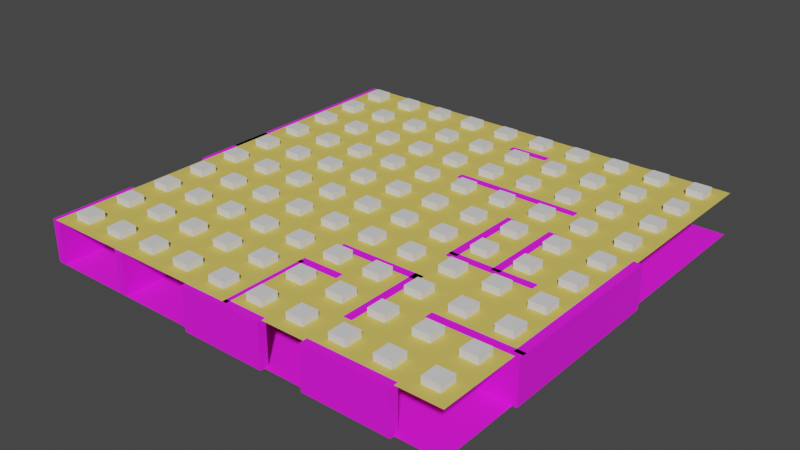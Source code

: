 # Source: Backrooms.blend  (saved by Blender 3.4.6; exported with 4.5.12 LTS)
import bpy
from mathutils import Matrix  # noqa: F401  (used for matrix-valued properties, if any)

bpy.ops.wm.read_factory_settings(use_empty=True)
scene = bpy.context.scene
scene.name = 'Scene'

# ---- collections
col_collection = bpy.data.collections.new('Collection'); scene.collection.children.link(col_collection)

# ---- images (referenced by path relative to the original .blend; pixels are not part of the script)
import os
ASSET_DIR = os.environ.get("B2B_ASSET_DIR", "")  # directory of the original .blend (textures are referenced by path, not embedded)
HERE = os.path.dirname(os.path.abspath(__file__))  # packed textures are extracted next to this script under _unpacked/

def load_image(name, relpath, width, height, colorspace="sRGB"):
    """Load a texture the original file referenced (path relative to the .blend, or extracted next to this script)."""
    p = next((c for c in (os.path.join(HERE, relpath), os.path.join(ASSET_DIR, relpath)) if relpath and os.path.exists(c)), "")
    if p:
        img = bpy.data.images.load(p, check_existing=True)
        img.name = name
    else:  # same state as the original file: an image datablock whose file is absent (Cycles renders it pink)
        img = bpy.data.images.new(name, width, height)
        img.source = "FILE"
        img.filepath = "//" + (relpath or name)
    img.colorspace_settings.name = colorspace
    return img
img_55119296_seamless_yellow_carpet_closeup_texture_background__png = load_image('55119296-seamless-yellow-carpet-closeup-texture-background-.png', '55119296-seamless-yellow-carpet-closeup-texture-background-.png', 1024, 1024, 'sRGB')
img_the_backrooms_wallpaper__seamless__by_dalay_lamma_df1ci3n_fullv = load_image('the_backrooms_wallpaper__seamless__by_dalay_lamma_df1ci3n-fullv', 'the_backrooms_wallpaper__seamless__by_dalay_lamma_df1ci3n-fullview.jpg', 1024, 1024, 'sRGB')

# ---- materials (node trees are filled in below, after node groups)
mat_material_003 = bpy.data.materials.new('Material.003')
mat_material_003.use_backface_culling = True
mat_material_003.use_transparent_shadow = False
mat_material_001 = bpy.data.materials.new('Material.001')
mat_material_001.use_transparent_shadow = False
mat_material_006 = bpy.data.materials.new('Material.006')
mat_material_006.use_transparent_shadow = False
mat_material_002 = bpy.data.materials.new('Material.002')
mat_material_002.use_transparent_shadow = False

# ---- material node trees
mat_material_003.use_nodes = True; mat_material_003.node_tree.nodes.clear()
_N = mat_material_003.node_tree.nodes; _L = mat_material_003.node_tree.links
n0 = _N.new('ShaderNodeBsdfPrincipled'); n0.name = 'Principled BSDF'; n0.location = (10, 300)
n0.distribution = 'GGX'
n0.subsurface_method = 'RANDOM_WALK_SKIN'
n0.inputs[0].default_value = (0.723, 0.5591, 0.1108, 1.0)
n0.inputs[2].default_value = 1.0
n0.inputs[3].default_value = 1.45
n0.inputs[27].default_value = (0.0, 0.0, 0.0, 1.0)
n0.inputs[28].default_value = 1.0
n1 = _N.new('ShaderNodeOutputMaterial'); n1.name = 'Material Output'; n1.location = (300, 300)
_L.new(n0.outputs[0], n1.inputs[0])
n1.is_active_output = True
mat_material_001.use_nodes = True; mat_material_001.node_tree.nodes.clear()
_N = mat_material_001.node_tree.nodes; _L = mat_material_001.node_tree.links
n0 = _N.new('ShaderNodeBsdfPrincipled'); n0.name = 'Principled BSDF'; n0.location = (10, 300)
n0.distribution = 'GGX'
n0.subsurface_method = 'RANDOM_WALK_SKIN'
n0.inputs[2].default_value = 1.0
n0.inputs[3].default_value = 1.45
n0.inputs[27].default_value = (0.0, 0.0, 0.0, 1.0)
n0.inputs[28].default_value = 1.0
n1 = _N.new('ShaderNodeOutputMaterial'); n1.name = 'Material Output'; n1.location = (300, 300)
n2 = _N.new('ShaderNodeTexImage'); n2.name = 'Image Texture'; n2.location = (-306, 298)
n2.image = img_55119296_seamless_yellow_carpet_closeup_texture_background__png
n3 = _N.new('ShaderNodeMapping'); n3.name = 'Mapping'; n3.location = (-541, 312)
n3.inputs[3].default_value = (0.02, 0.02, 0.02)
n4 = _N.new('ShaderNodeTexCoord'); n4.name = 'Texture Coordinate'; n4.location = (-792, 296)
_L.new(n0.outputs[0], n1.inputs[0])
_L.new(n2.outputs[0], n0.inputs[0])
_L.new(n4.outputs[2], n3.inputs[0])
_L.new(n3.outputs[0], n2.inputs[0])
n1.is_active_output = True
mat_material_006.use_nodes = True; mat_material_006.node_tree.nodes.clear()
_N = mat_material_006.node_tree.nodes; _L = mat_material_006.node_tree.links
n0 = _N.new('ShaderNodeBsdfPrincipled'); n0.name = 'Principled BSDF'; n0.location = (10, 300)
n0.distribution = 'GGX'
n0.subsurface_method = 'RANDOM_WALK_SKIN'
n0.inputs[3].default_value = 1.45
n0.inputs[27].default_value = (0.0, 0.0, 0.0, 1.0)
n0.inputs[28].default_value = 1.0
n1 = _N.new('ShaderNodeOutputMaterial'); n1.name = 'Material Output'; n1.location = (300, 300)
_L.new(n0.outputs[0], n1.inputs[0])
n1.is_active_output = True
mat_material_002.use_nodes = True; mat_material_002.node_tree.nodes.clear()
_N = mat_material_002.node_tree.nodes; _L = mat_material_002.node_tree.links
n0 = _N.new('ShaderNodeTexCoord'); n0.name = 'Texture Coordinate'; n0.location = (-737, 315)
n1 = _N.new('ShaderNodeMapping'); n1.name = 'Mapping'; n1.location = (-483, 317)
n1.inputs[3].default_value = (0.75, 0.75, 0.75)
n2 = _N.new('ShaderNodeTexImage'); n2.name = 'Image Texture'; n2.location = (-288, 318)
n2.width = 206
n2.image = img_the_backrooms_wallpaper__seamless__by_dalay_lamma_df1ci3n_fullv
n3 = _N.new('ShaderNodeOutputMaterial'); n3.name = 'Material Output'; n3.location = (556, 322)
n4 = _N.new('ShaderNodeBsdfPrincipled'); n4.name = 'Principled BSDF'; n4.location = (-61, 303)
n4.distribution = 'GGX'
n4.subsurface_method = 'RANDOM_WALK_SKIN'
n4.inputs[2].default_value = 1.0
n4.inputs[3].default_value = 1.45
n4.inputs[27].default_value = (0.0, 0.0, 0.0, 1.0)
n4.inputs[28].default_value = 1.0
_L.new(n0.outputs[2], n1.inputs[0])
_L.new(n1.outputs[0], n2.inputs[0])
_L.new(n2.outputs[0], n4.inputs[0])
_L.new(n4.outputs[0], n3.inputs[0])
n3.is_active_output = True

# ---- world
world_world = bpy.data.worlds.new('World'); scene.world = world_world
world_world.use_nodes = True; world_world.node_tree.nodes.clear()
_N = world_world.node_tree.nodes; _L = world_world.node_tree.links
n0 = _N.new('ShaderNodeOutputWorld'); n0.name = 'World Output'; n0.location = (300, 300)
n1 = _N.new('ShaderNodeBackground'); n1.name = 'Background'; n1.location = (10, 300)
n1.inputs[0].default_value = (0.05088, 0.05088, 0.05088, 1.0)
_L.new(n1.outputs[0], n0.inputs[0])
n0.is_active_output = True
world_world.color = (0.05088, 0.05088, 0.05088)
world_world.use_sun_shadow = False
world_world.sun_shadow_jitter_overblur = 0.0

# ---- meshes
me_plane_002 = bpy.data.meshes.new('Plane.002')
me_plane_002.from_pydata([(-1.0, -1.0, 0.0), (1.0, -1.0, 0.0), (-1.0, 1.0, 0.0), (1.0, 1.0, 0.0)], [], [(0, 1, 3, 2)])
_uv = me_plane_002.uv_layers.new(name='UVMap')
_uv.uv.foreach_set('vector', [0.0, 0.0, 1.0, 0.0, 1.0, 1.0, 0.0, 1.0])
me_plane_002.materials.append(mat_material_003)
me_plane_002.use_remesh_fix_poles = True
me_plane_002.use_remesh_preserve_attributes = False
me_plane_002.update()
me_plane_001 = bpy.data.meshes.new('Plane.001')
me_plane_001.from_pydata([(-1.0, -1.0, 0.0), (1.0, -1.0, 0.0), (-1.0, 1.0, 0.0), (1.0, 1.0, 0.0)], [], [(0, 1, 3, 2)])
_uv = me_plane_001.uv_layers.new(name='UVMap')
_uv.uv.foreach_set('vector', [0.0, 0.0, 1.0, 0.0, 1.0, 1.0, 0.0, 1.0])
me_plane_001.materials.append(mat_material_001)
me_plane_001.use_remesh_fix_poles = True
me_plane_001.use_remesh_preserve_attributes = False
me_plane_001.update()
me_cube_163 = bpy.data.meshes.new('Cube.163')
me_cube_163.from_pydata([(-23.5, -23.5, 9.6), (-23.5, -23.5, 11.6), (-23.5, -21.5, 9.6), (-23.5, -21.5, 11.6), (-21.5, -23.5, 9.6), (-21.5, -23.5, 11.6), (-21.5, -21.5, 9.6), (-21.5, -21.5, 11.6), (-18.5, -23.5, 9.6), (-18.5, -23.5, 11.6), (-18.5, -21.5, 9.6), (-18.5, -21.5, 11.6), (-16.5, -23.5, 9.6), (-16.5, -23.5, 11.6), (-16.5, -21.5, 9.6), (-16.5, -21.5, 11.6), (-13.5, -23.5, 9.6), (-13.5, -23.5, 11.6), (-13.5, -21.5, 9.6), (-13.5, -21.5, 11.6), (-11.5, -23.5, 9.6), (-11.5, -23.5, 11.6), (-11.5, -21.5, 9.6), (-11.5, -21.5, 11.6), (-8.5, -23.5, 9.6), (-8.5, -23.5, 11.6), (-8.5, -21.5, 9.6), (-8.5, -21.5, 11.6), (-6.5, -23.5, 9.6), (-6.5, -23.5, 11.6), (-6.5, -21.5, 9.6), (-6.5, -21.5, 11.6), (-3.5, -23.5, 9.6), (-3.5, -23.5, 11.6), (-3.5, -21.5, 9.6), (-3.5, -21.5, 11.6), (-1.5, -23.5, 9.6), (-1.5, -23.5, 11.6), (-1.5, -21.5, 9.6), (-1.5, -21.5, 11.6), (1.5, -23.5, 9.6), (1.5, -23.5, 11.6), (1.5, -21.5, 9.6), (1.5, -21.5, 11.6), (3.5, -23.5, 9.6), (3.5, -23.5, 11.6), (3.5, -21.5, 9.6), (3.5, -21.5, 11.6), (6.5, -23.5, 9.6), (6.5, -23.5, 11.6), (6.5, -21.5, 9.6), (6.5, -21.5, 11.6), (8.5, -23.5, 9.6), (8.5, -23.5, 11.6), (8.5, -21.5, 9.6), (8.5, -21.5, 11.6), (11.5, -23.5, 9.6), (11.5, -23.5, 11.6), (11.5, -21.5, 9.6), (11.5, -21.5, 11.6), (13.5, -23.5, 9.6), (13.5, -23.5, 11.6), (13.5, -21.5, 9.6), (13.5, -21.5, 11.6), (16.5, -23.5, 9.6), (16.5, -23.5, 11.6), (16.5, -21.5, 9.6), (16.5, -21.5, 11.6), (18.5, -23.5, 9.6), (18.5, -23.5, 11.6), (18.5, -21.5, 9.6), (18.5, -21.5, 11.6), (21.5, -23.5, 9.6), (21.5, -23.5, 11.6), (21.5, -21.5, 9.6), (21.5, -21.5, 11.6), (23.5, -23.5, 9.6), (23.5, -23.5, 11.6), (23.5, -21.5, 9.6), (23.5, -21.5, 11.6), (-23.5, -18.5, 9.6), (-23.5, -18.5, 11.6), (-23.5, -16.5, 9.6), (-23.5, -16.5, 11.6), (-21.5, -18.5, 9.6), (-21.5, -18.5, 11.6), (-21.5, -16.5, 9.6), (-21.5, -16.5, 11.6), (-18.5, -18.5, 9.6), (-18.5, -18.5, 11.6), (-18.5, -16.5, 9.6), (-18.5, -16.5, 11.6), (-16.5, -18.5, 9.6), (-16.5, -18.5, 11.6), (-16.5, -16.5, 9.6), (-16.5, -16.5, 11.6), (-13.5, -18.5, 9.6), (-13.5, -18.5, 11.6), (-13.5, -16.5, 9.6), (-13.5, -16.5, 11.6), (-11.5, -18.5, 9.6), (-11.5, -18.5, 11.6), (-11.5, -16.5, 9.6), (-11.5, -16.5, 11.6), (-8.5, -18.5, 9.6), (-8.5, -18.5, 11.6), (-8.5, -16.5, 9.6), (-8.5, -16.5, 11.6), (-6.5, -18.5, 9.6), (-6.5, -18.5, 11.6), (-6.5, -16.5, 9.6), (-6.5, -16.5, 11.6), (-3.5, -18.5, 9.6), (-3.5, -18.5, 11.6), (-3.5, -16.5, 9.6), (-3.5, -16.5, 11.6), (-1.5, -18.5, 9.6), (-1.5, -18.5, 11.6), (-1.5, -16.5, 9.6), (-1.5, -16.5, 11.6), (1.5, -18.5, 9.6), (1.5, -18.5, 11.6), (1.5, -16.5, 9.6), (1.5, -16.5, 11.6), (3.5, -18.5, 9.6), (3.5, -18.5, 11.6), (3.5, -16.5, 9.6), (3.5, -16.5, 11.6), (6.5, -18.5, 9.6), (6.5, -18.5, 11.6), (6.5, -16.5, 9.6), (6.5, -16.5, 11.6), (8.5, -18.5, 9.6), (8.5, -18.5, 11.6), (8.5, -16.5, 9.6), (8.5, -16.5, 11.6), (11.5, -18.5, 9.6), (11.5, -18.5, 11.6), (11.5, -16.5, 9.6), (11.5, -16.5, 11.6), (13.5, -18.5, 9.6), (13.5, -18.5, 11.6), (13.5, -16.5, 9.6), (13.5, -16.5, 11.6), (16.5, -18.5, 9.6), (16.5, -18.5, 11.6), (16.5, -16.5, 9.6), (16.5, -16.5, 11.6), (18.5, -18.5, 9.6), (18.5, -18.5, 11.6), (18.5, -16.5, 9.6), (18.5, -16.5, 11.6), (21.5, -18.5, 9.6), (21.5, -18.5, 11.6), (21.5, -16.5, 9.6), (21.5, -16.5, 11.6), (23.5, -18.5, 9.6), (23.5, -18.5, 11.6), (23.5, -16.5, 9.6), (23.5, -16.5, 11.6), (-23.5, -13.5, 9.6), (-23.5, -13.5, 11.6), (-23.5, -11.5, 9.6), (-23.5, -11.5, 11.6), (-21.5, -13.5, 9.6), (-21.5, -13.5, 11.6), (-21.5, -11.5, 9.6), (-21.5, -11.5, 11.6), (-18.5, -13.5, 9.6), (-18.5, -13.5, 11.6), (-18.5, -11.5, 9.6), (-18.5, -11.5, 11.6), (-16.5, -13.5, 9.6), (-16.5, -13.5, 11.6), (-16.5, -11.5, 9.6), (-16.5, -11.5, 11.6), (-13.5, -13.5, 9.6), (-13.5, -13.5, 11.6), (-13.5, -11.5, 9.6), (-13.5, -11.5, 11.6), (-11.5, -13.5, 9.6), (-11.5, -13.5, 11.6), (-11.5, -11.5, 9.6), (-11.5, -11.5, 11.6), (-8.5, -13.5, 9.6), (-8.5, -13.5, 11.6), (-8.5, -11.5, 9.6), (-8.5, -11.5, 11.6), (-6.5, -13.5, 9.6), (-6.5, -13.5, 11.6), (-6.5, -11.5, 9.6), (-6.5, -11.5, 11.6), (-3.5, -13.5, 9.6), (-3.5, -13.5, 11.6), (-3.5, -11.5, 9.6), (-3.5, -11.5, 11.6), (-1.5, -13.5, 9.6), (-1.5, -13.5, 11.6), (-1.5, -11.5, 9.6), (-1.5, -11.5, 11.6), (1.5, -13.5, 9.6), (1.5, -13.5, 11.6), (1.5, -11.5, 9.6), (1.5, -11.5, 11.6), (3.5, -13.5, 9.6), (3.5, -13.5, 11.6), (3.5, -11.5, 9.6), (3.5, -11.5, 11.6), (6.5, -13.5, 9.6), (6.5, -13.5, 11.6), (6.5, -11.5, 9.6), (6.5, -11.5, 11.6), (8.5, -13.5, 9.6), (8.5, -13.5, 11.6), (8.5, -11.5, 9.6), (8.5, -11.5, 11.6), (11.5, -13.5, 9.6), (11.5, -13.5, 11.6), (11.5, -11.5, 9.6), (11.5, -11.5, 11.6), (13.5, -13.5, 9.6), (13.5, -13.5, 11.6), (13.5, -11.5, 9.6), (13.5, -11.5, 11.6), (16.5, -13.5, 9.6), (16.5, -13.5, 11.6), (16.5, -11.5, 9.6), (16.5, -11.5, 11.6), (18.5, -13.5, 9.6), (18.5, -13.5, 11.6), (18.5, -11.5, 9.6), (18.5, -11.5, 11.6), (21.5, -13.5, 9.6), (21.5, -13.5, 11.6), (21.5, -11.5, 9.6), (21.5, -11.5, 11.6), (23.5, -13.5, 9.6), (23.5, -13.5, 11.6), (23.5, -11.5, 9.6), (23.5, -11.5, 11.6), (-23.5, -8.5, 9.6), (-23.5, -8.5, 11.6), (-23.5, -6.5, 9.6), (-23.5, -6.5, 11.6), (-21.5, -8.5, 9.6), (-21.5, -8.5, 11.6), (-21.5, -6.5, 9.6), (-21.5, -6.5, 11.6), (-18.5, -8.5, 9.6), (-18.5, -8.5, 11.6), (-18.5, -6.5, 9.6), (-18.5, -6.5, 11.6), (-16.5, -8.5, 9.6), (-16.5, -8.5, 11.6), (-16.5, -6.5, 9.6), (-16.5, -6.5, 11.6), (-13.5, -8.5, 9.6), (-13.5, -8.5, 11.6), (-13.5, -6.5, 9.6), (-13.5, -6.5, 11.6), (-11.5, -8.5, 9.6), (-11.5, -8.5, 11.6), (-11.5, -6.5, 9.6), (-11.5, -6.5, 11.6), (-8.5, -8.5, 9.6), (-8.5, -8.5, 11.6), (-8.5, -6.5, 9.6), (-8.5, -6.5, 11.6), (-6.5, -8.5, 9.6), (-6.5, -8.5, 11.6), (-6.5, -6.5, 9.6), (-6.5, -6.5, 11.6), (-3.5, -8.5, 9.6), (-3.5, -8.5, 11.6), (-3.5, -6.5, 9.6), (-3.5, -6.5, 11.6), (-1.5, -8.5, 9.6), (-1.5, -8.5, 11.6), (-1.5, -6.5, 9.6), (-1.5, -6.5, 11.6), (1.5, -8.5, 9.6), (1.5, -8.5, 11.6), (1.5, -6.5, 9.6), (1.5, -6.5, 11.6), (3.5, -8.5, 9.6), (3.5, -8.5, 11.6), (3.5, -6.5, 9.6), (3.5, -6.5, 11.6), (6.5, -8.5, 9.6), (6.5, -8.5, 11.6), (6.5, -6.5, 9.6), (6.5, -6.5, 11.6), (8.5, -8.5, 9.6), (8.5, -8.5, 11.6), (8.5, -6.5, 9.6), (8.5, -6.5, 11.6), (11.5, -8.5, 9.6), (11.5, -8.5, 11.6), (11.5, -6.5, 9.6), (11.5, -6.5, 11.6), (13.5, -8.5, 9.6), (13.5, -8.5, 11.6), (13.5, -6.5, 9.6), (13.5, -6.5, 11.6), (16.5, -8.5, 9.6), (16.5, -8.5, 11.6), (16.5, -6.5, 9.6), (16.5, -6.5, 11.6), (18.5, -8.5, 9.6), (18.5, -8.5, 11.6), (18.5, -6.5, 9.6), (18.5, -6.5, 11.6), (21.5, -8.5, 9.6), (21.5, -8.5, 11.6), (21.5, -6.5, 9.6), (21.5, -6.5, 11.6), (23.5, -8.5, 9.6), (23.5, -8.5, 11.6), (23.5, -6.5, 9.6), (23.5, -6.5, 11.6), (-23.5, -3.5, 9.6), (-23.5, -3.5, 11.6), (-23.5, -1.5, 9.6), (-23.5, -1.5, 11.6), (-21.5, -3.5, 9.6), (-21.5, -3.5, 11.6), (-21.5, -1.5, 9.6), (-21.5, -1.5, 11.6), (-18.5, -3.5, 9.6), (-18.5, -3.5, 11.6), (-18.5, -1.5, 9.6), (-18.5, -1.5, 11.6), (-16.5, -3.5, 9.6), (-16.5, -3.5, 11.6), (-16.5, -1.5, 9.6), (-16.5, -1.5, 11.6), (-13.5, -3.5, 9.6), (-13.5, -3.5, 11.6), (-13.5, -1.5, 9.6), (-13.5, -1.5, 11.6), (-11.5, -3.5, 9.6), (-11.5, -3.5, 11.6), (-11.5, -1.5, 9.6), (-11.5, -1.5, 11.6), (-8.5, -3.5, 9.6), (-8.5, -3.5, 11.6), (-8.5, -1.5, 9.6), (-8.5, -1.5, 11.6), (-6.5, -3.5, 9.6), (-6.5, -3.5, 11.6), (-6.5, -1.5, 9.6), (-6.5, -1.5, 11.6), (-3.5, -3.5, 9.6), (-3.5, -3.5, 11.6), (-3.5, -1.5, 9.6), (-3.5, -1.5, 11.6), (-1.5, -3.5, 9.6), (-1.5, -3.5, 11.6), (-1.5, -1.5, 9.6), (-1.5, -1.5, 11.6), (1.5, -3.5, 9.6), (1.5, -3.5, 11.6), (1.5, -1.5, 9.6), (1.5, -1.5, 11.6), (3.5, -3.5, 9.6), (3.5, -3.5, 11.6), (3.5, -1.5, 9.6), (3.5, -1.5, 11.6), (6.5, -3.5, 9.6), (6.5, -3.5, 11.6), (6.5, -1.5, 9.6), (6.5, -1.5, 11.6), (8.5, -3.5, 9.6), (8.5, -3.5, 11.6), (8.5, -1.5, 9.6), (8.5, -1.5, 11.6), (11.5, -3.5, 9.6), (11.5, -3.5, 11.6), (11.5, -1.5, 9.6), (11.5, -1.5, 11.6), (13.5, -3.5, 9.6), (13.5, -3.5, 11.6), (13.5, -1.5, 9.6), (13.5, -1.5, 11.6), (16.5, -3.5, 9.6), (16.5, -3.5, 11.6), (16.5, -1.5, 9.6), (16.5, -1.5, 11.6), (18.5, -3.5, 9.6), (18.5, -3.5, 11.6), (18.5, -1.5, 9.6), (18.5, -1.5, 11.6), (21.5, -3.5, 9.6), (21.5, -3.5, 11.6), (21.5, -1.5, 9.6), (21.5, -1.5, 11.6), (23.5, -3.5, 9.6), (23.5, -3.5, 11.6), (23.5, -1.5, 9.6), (23.5, -1.5, 11.6), (-23.5, 1.5, 9.6), (-23.5, 1.5, 11.6), (-23.5, 3.5, 9.6), (-23.5, 3.5, 11.6), (-21.5, 1.5, 9.6), (-21.5, 1.5, 11.6), (-21.5, 3.5, 9.6), (-21.5, 3.5, 11.6), (-18.5, 1.5, 9.6), (-18.5, 1.5, 11.6), (-18.5, 3.5, 9.6), (-18.5, 3.5, 11.6), (-16.5, 1.5, 9.6), (-16.5, 1.5, 11.6), (-16.5, 3.5, 9.6), (-16.5, 3.5, 11.6), (-13.5, 1.5, 9.6), (-13.5, 1.5, 11.6), (-13.5, 3.5, 9.6), (-13.5, 3.5, 11.6), (-11.5, 1.5, 9.6), (-11.5, 1.5, 11.6), (-11.5, 3.5, 9.6), (-11.5, 3.5, 11.6), (-8.5, 1.5, 9.6), (-8.5, 1.5, 11.6), (-8.5, 3.5, 9.6), (-8.5, 3.5, 11.6), (-6.5, 1.5, 9.6), (-6.5, 1.5, 11.6), (-6.5, 3.5, 9.6), (-6.5, 3.5, 11.6), (-3.5, 1.5, 9.6), (-3.5, 1.5, 11.6), (-3.5, 3.5, 9.6), (-3.5, 3.5, 11.6), (-1.5, 1.5, 9.6), (-1.5, 1.5, 11.6), (-1.5, 3.5, 9.6), (-1.5, 3.5, 11.6), (1.5, 1.5, 9.6), (1.5, 1.5, 11.6), (1.5, 3.5, 9.6), (1.5, 3.5, 11.6), (3.5, 1.5, 9.6), (3.5, 1.5, 11.6), (3.5, 3.5, 9.6), (3.5, 3.5, 11.6), (6.5, 1.5, 9.6), (6.5, 1.5, 11.6), (6.5, 3.5, 9.6), (6.5, 3.5, 11.6), (8.5, 1.5, 9.6), (8.5, 1.5, 11.6), (8.5, 3.5, 9.6), (8.5, 3.5, 11.6), (11.5, 1.5, 9.6), (11.5, 1.5, 11.6), (11.5, 3.5, 9.6), (11.5, 3.5, 11.6), (13.5, 1.5, 9.6), (13.5, 1.5, 11.6), (13.5, 3.5, 9.6), (13.5, 3.5, 11.6), (16.5, 1.5, 9.6), (16.5, 1.5, 11.6), (16.5, 3.5, 9.6), (16.5, 3.5, 11.6), (18.5, 1.5, 9.6), (18.5, 1.5, 11.6), (18.5, 3.5, 9.6), (18.5, 3.5, 11.6), (21.5, 1.5, 9.6), (21.5, 1.5, 11.6), (21.5, 3.5, 9.6), (21.5, 3.5, 11.6), (23.5, 1.5, 9.6), (23.5, 1.5, 11.6), (23.5, 3.5, 9.6), (23.5, 3.5, 11.6), (-23.5, 6.5, 9.6), (-23.5, 6.5, 11.6), (-23.5, 8.5, 9.6), (-23.5, 8.5, 11.6), (-21.5, 6.5, 9.6), (-21.5, 6.5, 11.6), (-21.5, 8.5, 9.6), (-21.5, 8.5, 11.6), (-18.5, 6.5, 9.6), (-18.5, 6.5, 11.6), (-18.5, 8.5, 9.6), (-18.5, 8.5, 11.6), (-16.5, 6.5, 9.6), (-16.5, 6.5, 11.6), (-16.5, 8.5, 9.6), (-16.5, 8.5, 11.6), (-13.5, 6.5, 9.6), (-13.5, 6.5, 11.6), (-13.5, 8.5, 9.6), (-13.5, 8.5, 11.6), (-11.5, 6.5, 9.6), (-11.5, 6.5, 11.6), (-11.5, 8.5, 9.6), (-11.5, 8.5, 11.6), (-8.5, 6.5, 9.6), (-8.5, 6.5, 11.6), (-8.5, 8.5, 9.6), (-8.5, 8.5, 11.6), (-6.5, 6.5, 9.6), (-6.5, 6.5, 11.6), (-6.5, 8.5, 9.6), (-6.5, 8.5, 11.6), (-3.5, 6.5, 9.6), (-3.5, 6.5, 11.6), (-3.5, 8.5, 9.6), (-3.5, 8.5, 11.6), (-1.5, 6.5, 9.6), (-1.5, 6.5, 11.6), (-1.5, 8.5, 9.6), (-1.5, 8.5, 11.6), (1.5, 6.5, 9.6), (1.5, 6.5, 11.6), (1.5, 8.5, 9.6), (1.5, 8.5, 11.6), (3.5, 6.5, 9.6), (3.5, 6.5, 11.6), (3.5, 8.5, 9.6), (3.5, 8.5, 11.6), (6.5, 6.5, 9.6), (6.5, 6.5, 11.6), (6.5, 8.5, 9.6), (6.5, 8.5, 11.6), (8.5, 6.5, 9.6), (8.5, 6.5, 11.6), (8.5, 8.5, 9.6), (8.5, 8.5, 11.6), (11.5, 6.5, 9.6), (11.5, 6.5, 11.6), (11.5, 8.5, 9.6), (11.5, 8.5, 11.6), (13.5, 6.5, 9.6), (13.5, 6.5, 11.6), (13.5, 8.5, 9.6), (13.5, 8.5, 11.6), (16.5, 6.5, 9.6), (16.5, 6.5, 11.6), (16.5, 8.5, 9.6), (16.5, 8.5, 11.6), (18.5, 6.5, 9.6), (18.5, 6.5, 11.6), (18.5, 8.5, 9.6), (18.5, 8.5, 11.6), (21.5, 6.5, 9.6), (21.5, 6.5, 11.6), (21.5, 8.5, 9.6), (21.5, 8.5, 11.6), (23.5, 6.5, 9.6), (23.5, 6.5, 11.6), (23.5, 8.5, 9.6), (23.5, 8.5, 11.6), (-23.5, 11.5, 9.6), (-23.5, 11.5, 11.6), (-23.5, 13.5, 9.6), (-23.5, 13.5, 11.6), (-21.5, 11.5, 9.6), (-21.5, 11.5, 11.6), (-21.5, 13.5, 9.6), (-21.5, 13.5, 11.6), (-18.5, 11.5, 9.6), (-18.5, 11.5, 11.6), (-18.5, 13.5, 9.6), (-18.5, 13.5, 11.6), (-16.5, 11.5, 9.6), (-16.5, 11.5, 11.6), (-16.5, 13.5, 9.6), (-16.5, 13.5, 11.6), (-13.5, 11.5, 9.6), (-13.5, 11.5, 11.6), (-13.5, 13.5, 9.6), (-13.5, 13.5, 11.6), (-11.5, 11.5, 9.6), (-11.5, 11.5, 11.6), (-11.5, 13.5, 9.6), (-11.5, 13.5, 11.6), (-8.5, 11.5, 9.6), (-8.5, 11.5, 11.6), (-8.5, 13.5, 9.6), (-8.5, 13.5, 11.6), (-6.5, 11.5, 9.6), (-6.5, 11.5, 11.6), (-6.5, 13.5, 9.6), (-6.5, 13.5, 11.6), (-3.5, 11.5, 9.6), (-3.5, 11.5, 11.6), (-3.5, 13.5, 9.6), (-3.5, 13.5, 11.6), (-1.5, 11.5, 9.6), (-1.5, 11.5, 11.6), (-1.5, 13.5, 9.6), (-1.5, 13.5, 11.6), (1.5, 11.5, 9.6), (1.5, 11.5, 11.6), (1.5, 13.5, 9.6), (1.5, 13.5, 11.6), (3.5, 11.5, 9.6), (3.5, 11.5, 11.6), (3.5, 13.5, 9.6), (3.5, 13.5, 11.6), (6.5, 11.5, 9.6), (6.5, 11.5, 11.6), (6.5, 13.5, 9.6), (6.5, 13.5, 11.6), (8.5, 11.5, 9.6), (8.5, 11.5, 11.6), (8.5, 13.5, 9.6), (8.5, 13.5, 11.6), (11.5, 11.5, 9.6), (11.5, 11.5, 11.6), (11.5, 13.5, 9.6), (11.5, 13.5, 11.6), (13.5, 11.5, 9.6), (13.5, 11.5, 11.6), (13.5, 13.5, 9.6), (13.5, 13.5, 11.6), (16.5, 11.5, 9.6), (16.5, 11.5, 11.6), (16.5, 13.5, 9.6), (16.5, 13.5, 11.6), (18.5, 11.5, 9.6), (18.5, 11.5, 11.6), (18.5, 13.5, 9.6), (18.5, 13.5, 11.6), (21.5, 11.5, 9.6), (21.5, 11.5, 11.6), (21.5, 13.5, 9.6), (21.5, 13.5, 11.6), (23.5, 11.5, 9.6), (23.5, 11.5, 11.6), (23.5, 13.5, 9.6), (23.5, 13.5, 11.6), (-23.5, 16.5, 9.6), (-23.5, 16.5, 11.6), (-23.5, 18.5, 9.6), (-23.5, 18.5, 11.6), (-21.5, 16.5, 9.6), (-21.5, 16.5, 11.6), (-21.5, 18.5, 9.6), (-21.5, 18.5, 11.6), (-18.5, 16.5, 9.6), (-18.5, 16.5, 11.6), (-18.5, 18.5, 9.6), (-18.5, 18.5, 11.6), (-16.5, 16.5, 9.6), (-16.5, 16.5, 11.6), (-16.5, 18.5, 9.6), (-16.5, 18.5, 11.6), (-13.5, 16.5, 9.6), (-13.5, 16.5, 11.6), (-13.5, 18.5, 9.6), (-13.5, 18.5, 11.6), (-11.5, 16.5, 9.6), (-11.5, 16.5, 11.6), (-11.5, 18.5, 9.6), (-11.5, 18.5, 11.6), (-8.5, 16.5, 9.6), (-8.5, 16.5, 11.6), (-8.5, 18.5, 9.6), (-8.5, 18.5, 11.6), (-6.5, 16.5, 9.6), (-6.5, 16.5, 11.6), (-6.5, 18.5, 9.6), (-6.5, 18.5, 11.6), (-3.5, 16.5, 9.6), (-3.5, 16.5, 11.6), (-3.5, 18.5, 9.6), (-3.5, 18.5, 11.6), (-1.5, 16.5, 9.6), (-1.5, 16.5, 11.6), (-1.5, 18.5, 9.6), (-1.5, 18.5, 11.6), (1.5, 16.5, 9.6), (1.5, 16.5, 11.6), (1.5, 18.5, 9.6), (1.5, 18.5, 11.6), (3.5, 16.5, 9.6), (3.5, 16.5, 11.6), (3.5, 18.5, 9.6), (3.5, 18.5, 11.6), (6.5, 16.5, 9.6), (6.5, 16.5, 11.6), (6.5, 18.5, 9.6), (6.5, 18.5, 11.6), (8.5, 16.5, 9.6), (8.5, 16.5, 11.6), (8.5, 18.5, 9.6), (8.5, 18.5, 11.6), (11.5, 16.5, 9.6), (11.5, 16.5, 11.6), (11.5, 18.5, 9.6), (11.5, 18.5, 11.6), (13.5, 16.5, 9.6), (13.5, 16.5, 11.6), (13.5, 18.5, 9.6), (13.5, 18.5, 11.6), (16.5, 16.5, 9.6), (16.5, 16.5, 11.6), (16.5, 18.5, 9.6), (16.5, 18.5, 11.6), (18.5, 16.5, 9.6), (18.5, 16.5, 11.6), (18.5, 18.5, 9.6), (18.5, 18.5, 11.6), (21.5, 16.5, 9.6), (21.5, 16.5, 11.6), (21.5, 18.5, 9.6), (21.5, 18.5, 11.6), (23.5, 16.5, 9.6), (23.5, 16.5, 11.6), (23.5, 18.5, 9.6), (23.5, 18.5, 11.6), (-23.5, 21.5, 9.6), (-23.5, 21.5, 11.6), (-23.5, 23.5, 9.6), (-23.5, 23.5, 11.6), (-21.5, 21.5, 9.6), (-21.5, 21.5, 11.6), (-21.5, 23.5, 9.6), (-21.5, 23.5, 11.6), (-18.5, 21.5, 9.6), (-18.5, 21.5, 11.6), (-18.5, 23.5, 9.6), (-18.5, 23.5, 11.6), (-16.5, 21.5, 9.6), (-16.5, 21.5, 11.6), (-16.5, 23.5, 9.6), (-16.5, 23.5, 11.6), (-13.5, 21.5, 9.6), (-13.5, 21.5, 11.6), (-13.5, 23.5, 9.6), (-13.5, 23.5, 11.6), (-11.5, 21.5, 9.6), (-11.5, 21.5, 11.6), (-11.5, 23.5, 9.6), (-11.5, 23.5, 11.6), (-8.5, 21.5, 9.6), (-8.5, 21.5, 11.6), (-8.5, 23.5, 9.6), (-8.5, 23.5, 11.6), (-6.5, 21.5, 9.6), (-6.5, 21.5, 11.6), (-6.5, 23.5, 9.6), (-6.5, 23.5, 11.6), (-3.5, 21.5, 9.6), (-3.5, 21.5, 11.6), (-3.5, 23.5, 9.6), (-3.5, 23.5, 11.6), (-1.5, 21.5, 9.6), (-1.5, 21.5, 11.6), (-1.5, 23.5, 9.6), (-1.5, 23.5, 11.6), (1.5, 21.5, 9.6), (1.5, 21.5, 11.6), (1.5, 23.5, 9.6), (1.5, 23.5, 11.6), (3.5, 21.5, 9.6), (3.5, 21.5, 11.6), (3.5, 23.5, 9.6), (3.5, 23.5, 11.6), (6.5, 21.5, 9.6), (6.5, 21.5, 11.6), (6.5, 23.5, 9.6), (6.5, 23.5, 11.6), (8.5, 21.5, 9.6), (8.5, 21.5, 11.6), (8.5, 23.5, 9.6), (8.5, 23.5, 11.6), (11.5, 21.5, 9.6), (11.5, 21.5, 11.6), (11.5, 23.5, 9.6), (11.5, 23.5, 11.6), (13.5, 21.5, 9.6), (13.5, 21.5, 11.6), (13.5, 23.5, 9.6), (13.5, 23.5, 11.6), (16.5, 21.5, 9.6), (16.5, 21.5, 11.6), (16.5, 23.5, 9.6), (16.5, 23.5, 11.6), (18.5, 21.5, 9.6), (18.5, 21.5, 11.6), (18.5, 23.5, 9.6), (18.5, 23.5, 11.6), (21.5, 21.5, 9.6), (21.5, 21.5, 11.6), (21.5, 23.5, 9.6), (21.5, 23.5, 11.6), (23.5, 21.5, 9.6), (23.5, 21.5, 11.6), (23.5, 23.5, 9.6), (23.5, 23.5, 11.6)], [], [(0, 1, 3, 2), (2, 3, 7, 6), (6, 7, 5, 4), (4, 5, 1, 0), (2, 6, 4, 0), (7, 3, 1, 5), (8, 9, 11, 10), (10, 11, 15, 14), (14, 15, 13, 12), (12, 13, 9, 8), (10, 14, 12, 8), (15, 11, 9, 13), (16, 17, 19, 18), (18, 19, 23, 22), (22, 23, 21, 20), (20, 21, 17, 16), (18, 22, 20, 16), (23, 19, 17, 21), (24, 25, 27, 26), (26, 27, 31, 30), (30, 31, 29, 28), (28, 29, 25, 24), (26, 30, 28, 24), (31, 27, 25, 29), (32, 33, 35, 34), (34, 35, 39, 38), (38, 39, 37, 36), (36, 37, 33, 32), (34, 38, 36, 32), (39, 35, 33, 37), (40, 41, 43, 42), (42, 43, 47, 46), (46, 47, 45, 44), (44, 45, 41, 40), (42, 46, 44, 40), (47, 43, 41, 45), (48, 49, 51, 50), (50, 51, 55, 54), (54, 55, 53, 52), (52, 53, 49, 48), (50, 54, 52, 48), (55, 51, 49, 53), (56, 57, 59, 58), (58, 59, 63, 62), (62, 63, 61, 60), (60, 61, 57, 56), (58, 62, 60, 56), (63, 59, 57, 61), (64, 65, 67, 66), (66, 67, 71, 70), (70, 71, 69, 68), (68, 69, 65, 64), (66, 70, 68, 64), (71, 67, 65, 69), (72, 73, 75, 74), (74, 75, 79, 78), (78, 79, 77, 76), (76, 77, 73, 72), (74, 78, 76, 72), (79, 75, 73, 77), (80, 81, 83, 82), (82, 83, 87, 86), (86, 87, 85, 84), (84, 85, 81, 80), (82, 86, 84, 80), (87, 83, 81, 85), (88, 89, 91, 90), (90, 91, 95, 94), (94, 95, 93, 92), (92, 93, 89, 88), (90, 94, 92, 88), (95, 91, 89, 93), (96, 97, 99, 98), (98, 99, 103, 102), (102, 103, 101, 100), (100, 101, 97, 96), (98, 102, 100, 96), (103, 99, 97, 101), (104, 105, 107, 106), (106, 107, 111, 110), (110, 111, 109, 108), (108, 109, 105, 104), (106, 110, 108, 104), (111, 107, 105, 109), (112, 113, 115, 114), (114, 115, 119, 118), (118, 119, 117, 116), (116, 117, 113, 112), (114, 118, 116, 112), (119, 115, 113, 117), (120, 121, 123, 122), (122, 123, 127, 126), (126, 127, 125, 124), (124, 125, 121, 120), (122, 126, 124, 120), (127, 123, 121, 125), (128, 129, 131, 130), (130, 131, 135, 134), (134, 135, 133, 132), (132, 133, 129, 128), (130, 134, 132, 128), (135, 131, 129, 133), (136, 137, 139, 138), (138, 139, 143, 142), (142, 143, 141, 140), (140, 141, 137, 136), (138, 142, 140, 136), (143, 139, 137, 141), (144, 145, 147, 146), (146, 147, 151, 150), (150, 151, 149, 148), (148, 149, 145, 144), (146, 150, 148, 144), (151, 147, 145, 149), (152, 153, 155, 154), (154, 155, 159, 158), (158, 159, 157, 156), (156, 157, 153, 152), (154, 158, 156, 152), (159, 155, 153, 157), (160, 161, 163, 162), (162, 163, 167, 166), (166, 167, 165, 164), (164, 165, 161, 160), (162, 166, 164, 160), (167, 163, 161, 165), (168, 169, 171, 170), (170, 171, 175, 174), (174, 175, 173, 172), (172, 173, 169, 168), (170, 174, 172, 168), (175, 171, 169, 173), (176, 177, 179, 178), (178, 179, 183, 182), (182, 183, 181, 180), (180, 181, 177, 176), (178, 182, 180, 176), (183, 179, 177, 181), (184, 185, 187, 186), (186, 187, 191, 190), (190, 191, 189, 188), (188, 189, 185, 184), (186, 190, 188, 184), (191, 187, 185, 189), (192, 193, 195, 194), (194, 195, 199, 198), (198, 199, 197, 196), (196, 197, 193, 192), (194, 198, 196, 192), (199, 195, 193, 197), (200, 201, 203, 202), (202, 203, 207, 206), (206, 207, 205, 204), (204, 205, 201, 200), (202, 206, 204, 200), (207, 203, 201, 205), (208, 209, 211, 210), (210, 211, 215, 214), (214, 215, 213, 212), (212, 213, 209, 208), (210, 214, 212, 208), (215, 211, 209, 213), (216, 217, 219, 218), (218, 219, 223, 222), (222, 223, 221, 220), (220, 221, 217, 216), (218, 222, 220, 216), (223, 219, 217, 221), (224, 225, 227, 226), (226, 227, 231, 230), (230, 231, 229, 228), (228, 229, 225, 224), (226, 230, 228, 224), (231, 227, 225, 229), (232, 233, 235, 234), (234, 235, 239, 238), (238, 239, 237, 236), (236, 237, 233, 232), (234, 238, 236, 232), (239, 235, 233, 237), (240, 241, 243, 242), (242, 243, 247, 246), (246, 247, 245, 244), (244, 245, 241, 240), (242, 246, 244, 240), (247, 243, 241, 245), (248, 249, 251, 250), (250, 251, 255, 254), (254, 255, 253, 252), (252, 253, 249, 248), (250, 254, 252, 248), (255, 251, 249, 253), (256, 257, 259, 258), (258, 259, 263, 262), (262, 263, 261, 260), (260, 261, 257, 256), (258, 262, 260, 256), (263, 259, 257, 261), (264, 265, 267, 266), (266, 267, 271, 270), (270, 271, 269, 268), (268, 269, 265, 264), (266, 270, 268, 264), (271, 267, 265, 269), (272, 273, 275, 274), (274, 275, 279, 278), (278, 279, 277, 276), (276, 277, 273, 272), (274, 278, 276, 272), (279, 275, 273, 277), (280, 281, 283, 282), (282, 283, 287, 286), (286, 287, 285, 284), (284, 285, 281, 280), (282, 286, 284, 280), (287, 283, 281, 285), (288, 289, 291, 290), (290, 291, 295, 294), (294, 295, 293, 292), (292, 293, 289, 288), (290, 294, 292, 288), (295, 291, 289, 293), (296, 297, 299, 298), (298, 299, 303, 302), (302, 303, 301, 300), (300, 301, 297, 296), (298, 302, 300, 296), (303, 299, 297, 301), (304, 305, 307, 306), (306, 307, 311, 310), (310, 311, 309, 308), (308, 309, 305, 304), (306, 310, 308, 304), (311, 307, 305, 309), (312, 313, 315, 314), (314, 315, 319, 318), (318, 319, 317, 316), (316, 317, 313, 312), (314, 318, 316, 312), (319, 315, 313, 317), (320, 321, 323, 322), (322, 323, 327, 326), (326, 327, 325, 324), (324, 325, 321, 320), (322, 326, 324, 320), (327, 323, 321, 325), (328, 329, 331, 330), (330, 331, 335, 334), (334, 335, 333, 332), (332, 333, 329, 328), (330, 334, 332, 328), (335, 331, 329, 333), (336, 337, 339, 338), (338, 339, 343, 342), (342, 343, 341, 340), (340, 341, 337, 336), (338, 342, 340, 336), (343, 339, 337, 341), (344, 345, 347, 346), (346, 347, 351, 350), (350, 351, 349, 348), (348, 349, 345, 344), (346, 350, 348, 344), (351, 347, 345, 349), (352, 353, 355, 354), (354, 355, 359, 358), (358, 359, 357, 356), (356, 357, 353, 352), (354, 358, 356, 352), (359, 355, 353, 357), (360, 361, 363, 362), (362, 363, 367, 366), (366, 367, 365, 364), (364, 365, 361, 360), (362, 366, 364, 360), (367, 363, 361, 365), (368, 369, 371, 370), (370, 371, 375, 374), (374, 375, 373, 372), (372, 373, 369, 368), (370, 374, 372, 368), (375, 371, 369, 373), (376, 377, 379, 378), (378, 379, 383, 382), (382, 383, 381, 380), (380, 381, 377, 376), (378, 382, 380, 376), (383, 379, 377, 381), (384, 385, 387, 386), (386, 387, 391, 390), (390, 391, 389, 388), (388, 389, 385, 384), (386, 390, 388, 384), (391, 387, 385, 389), (392, 393, 395, 394), (394, 395, 399, 398), (398, 399, 397, 396), (396, 397, 393, 392), (394, 398, 396, 392), (399, 395, 393, 397), (400, 401, 403, 402), (402, 403, 407, 406), (406, 407, 405, 404), (404, 405, 401, 400), (402, 406, 404, 400), (407, 403, 401, 405), (408, 409, 411, 410), (410, 411, 415, 414), (414, 415, 413, 412), (412, 413, 409, 408), (410, 414, 412, 408), (415, 411, 409, 413), (416, 417, 419, 418), (418, 419, 423, 422), (422, 423, 421, 420), (420, 421, 417, 416), (418, 422, 420, 416), (423, 419, 417, 421), (424, 425, 427, 426), (426, 427, 431, 430), (430, 431, 429, 428), (428, 429, 425, 424), (426, 430, 428, 424), (431, 427, 425, 429), (432, 433, 435, 434), (434, 435, 439, 438), (438, 439, 437, 436), (436, 437, 433, 432), (434, 438, 436, 432), (439, 435, 433, 437), (440, 441, 443, 442), (442, 443, 447, 446), (446, 447, 445, 444), (444, 445, 441, 440), (442, 446, 444, 440), (447, 443, 441, 445), (448, 449, 451, 450), (450, 451, 455, 454), (454, 455, 453, 452), (452, 453, 449, 448), (450, 454, 452, 448), (455, 451, 449, 453), (456, 457, 459, 458), (458, 459, 463, 462), (462, 463, 461, 460), (460, 461, 457, 456), (458, 462, 460, 456), (463, 459, 457, 461), (464, 465, 467, 466), (466, 467, 471, 470), (470, 471, 469, 468), (468, 469, 465, 464), (466, 470, 468, 464), (471, 467, 465, 469), (472, 473, 475, 474), (474, 475, 479, 478), (478, 479, 477, 476), (476, 477, 473, 472), (474, 478, 476, 472), (479, 475, 473, 477), (480, 481, 483, 482), (482, 483, 487, 486), (486, 487, 485, 484), (484, 485, 481, 480), (482, 486, 484, 480), (487, 483, 481, 485), (488, 489, 491, 490), (490, 491, 495, 494), (494, 495, 493, 492), (492, 493, 489, 488), (490, 494, 492, 488), (495, 491, 489, 493), (496, 497, 499, 498), (498, 499, 503, 502), (502, 503, 501, 500), (500, 501, 497, 496), (498, 502, 500, 496), (503, 499, 497, 501), (504, 505, 507, 506), (506, 507, 511, 510), (510, 511, 509, 508), (508, 509, 505, 504), (506, 510, 508, 504), (511, 507, 505, 509), (512, 513, 515, 514), (514, 515, 519, 518), (518, 519, 517, 516), (516, 517, 513, 512), (514, 518, 516, 512), (519, 515, 513, 517), (520, 521, 523, 522), (522, 523, 527, 526), (526, 527, 525, 524), (524, 525, 521, 520), (522, 526, 524, 520), (527, 523, 521, 525), (528, 529, 531, 530), (530, 531, 535, 534), (534, 535, 533, 532), (532, 533, 529, 528), (530, 534, 532, 528), (535, 531, 529, 533), (536, 537, 539, 538), (538, 539, 543, 542), (542, 543, 541, 540), (540, 541, 537, 536), (538, 542, 540, 536), (543, 539, 537, 541), (544, 545, 547, 546), (546, 547, 551, 550), (550, 551, 549, 548), (548, 549, 545, 544), (546, 550, 548, 544), (551, 547, 545, 549), (552, 553, 555, 554), (554, 555, 559, 558), (558, 559, 557, 556), (556, 557, 553, 552), (554, 558, 556, 552), (559, 555, 553, 557), (560, 561, 563, 562), (562, 563, 567, 566), (566, 567, 565, 564), (564, 565, 561, 560), (562, 566, 564, 560), (567, 563, 561, 565), (568, 569, 571, 570), (570, 571, 575, 574), (574, 575, 573, 572), (572, 573, 569, 568), (570, 574, 572, 568), (575, 571, 569, 573), (576, 577, 579, 578), (578, 579, 583, 582), (582, 583, 581, 580), (580, 581, 577, 576), (578, 582, 580, 576), (583, 579, 577, 581), (584, 585, 587, 586), (586, 587, 591, 590), (590, 591, 589, 588), (588, 589, 585, 584), (586, 590, 588, 584), (591, 587, 585, 589), (592, 593, 595, 594), (594, 595, 599, 598), (598, 599, 597, 596), (596, 597, 593, 592), (594, 598, 596, 592), (599, 595, 593, 597), (600, 601, 603, 602), (602, 603, 607, 606), (606, 607, 605, 604), (604, 605, 601, 600), (602, 606, 604, 600), (607, 603, 601, 605), (608, 609, 611, 610), (610, 611, 615, 614), (614, 615, 613, 612), (612, 613, 609, 608), (610, 614, 612, 608), (615, 611, 609, 613), (616, 617, 619, 618), (618, 619, 623, 622), (622, 623, 621, 620), (620, 621, 617, 616), (618, 622, 620, 616), (623, 619, 617, 621), (624, 625, 627, 626), (626, 627, 631, 630), (630, 631, 629, 628), (628, 629, 625, 624), (626, 630, 628, 624), (631, 627, 625, 629), (632, 633, 635, 634), (634, 635, 639, 638), (638, 639, 637, 636), (636, 637, 633, 632), (634, 638, 636, 632), (639, 635, 633, 637), (640, 641, 643, 642), (642, 643, 647, 646), (646, 647, 645, 644), (644, 645, 641, 640), (642, 646, 644, 640), (647, 643, 641, 645), (648, 649, 651, 650), (650, 651, 655, 654), (654, 655, 653, 652), (652, 653, 649, 648), (650, 654, 652, 648), (655, 651, 649, 653), (656, 657, 659, 658), (658, 659, 663, 662), (662, 663, 661, 660), (660, 661, 657, 656), (658, 662, 660, 656), (663, 659, 657, 661), (664, 665, 667, 666), (666, 667, 671, 670), (670, 671, 669, 668), (668, 669, 665, 664), (666, 670, 668, 664), (671, 667, 665, 669), (672, 673, 675, 674), (674, 675, 679, 678), (678, 679, 677, 676), (676, 677, 673, 672), (674, 678, 676, 672), (679, 675, 673, 677), (680, 681, 683, 682), (682, 683, 687, 686), (686, 687, 685, 684), (684, 685, 681, 680), (682, 686, 684, 680), (687, 683, 681, 685), (688, 689, 691, 690), (690, 691, 695, 694), (694, 695, 693, 692), (692, 693, 689, 688), (690, 694, 692, 688), (695, 691, 689, 693), (696, 697, 699, 698), (698, 699, 703, 702), (702, 703, 701, 700), (700, 701, 697, 696), (698, 702, 700, 696), (703, 699, 697, 701), (704, 705, 707, 706), (706, 707, 711, 710), (710, 711, 709, 708), (708, 709, 705, 704), (706, 710, 708, 704), (711, 707, 705, 709), (712, 713, 715, 714), (714, 715, 719, 718), (718, 719, 717, 716), (716, 717, 713, 712), (714, 718, 716, 712), (719, 715, 713, 717), (720, 721, 723, 722), (722, 723, 727, 726), (726, 727, 725, 724), (724, 725, 721, 720), (722, 726, 724, 720), (727, 723, 721, 725), (728, 729, 731, 730), (730, 731, 735, 734), (734, 735, 733, 732), (732, 733, 729, 728), (730, 734, 732, 728), (735, 731, 729, 733), (736, 737, 739, 738), (738, 739, 743, 742), (742, 743, 741, 740), (740, 741, 737, 736), (738, 742, 740, 736), (743, 739, 737, 741), (744, 745, 747, 746), (746, 747, 751, 750), (750, 751, 749, 748), (748, 749, 745, 744), (746, 750, 748, 744), (751, 747, 745, 749), (752, 753, 755, 754), (754, 755, 759, 758), (758, 759, 757, 756), (756, 757, 753, 752), (754, 758, 756, 752), (759, 755, 753, 757), (760, 761, 763, 762), (762, 763, 767, 766), (766, 767, 765, 764), (764, 765, 761, 760), (762, 766, 764, 760), (767, 763, 761, 765), (768, 769, 771, 770), (770, 771, 775, 774), (774, 775, 773, 772), (772, 773, 769, 768), (770, 774, 772, 768), (775, 771, 769, 773), (776, 777, 779, 778), (778, 779, 783, 782), (782, 783, 781, 780), (780, 781, 777, 776), (778, 782, 780, 776), (783, 779, 777, 781), (784, 785, 787, 786), (786, 787, 791, 790), (790, 791, 789, 788), (788, 789, 785, 784), (786, 790, 788, 784), (791, 787, 785, 789), (792, 793, 795, 794), (794, 795, 799, 798), (798, 799, 797, 796), (796, 797, 793, 792), (794, 798, 796, 792), (799, 795, 793, 797)])
_uv = me_cube_163.uv_layers.new(name='UVMap')
_uv.uv.foreach_set('vector', [0.375, 0.0, 0.625, 0.0, 0.625, 0.25, 0.375, 0.25, 0.375, 0.25, 0.625, 0.25, 0.625, 0.5, 0.375, 0.5, 0.375, 0.5, 0.625, 0.5, 0.625, 0.75, 0.375, 0.75, 0.375, 0.75, 0.625, 0.75, 0.625, 1.0, 0.375, 1.0, 0.125, 0.5, 0.375, 0.5, 0.375, 0.75, 0.125, 0.75, 0.625, 0.5, 0.875, 0.5, 0.875, 0.75, 0.625, 0.75, 0.375, 0.0, 0.625, 0.0, 0.625, 0.25, 0.375, 0.25, 0.375, 0.25, 0.625, 0.25, 0.625, 0.5, 0.375, 0.5, 0.375, 0.5, 0.625, 0.5, 0.625, 0.75, 0.375, 0.75, 0.375, 0.75, 0.625, 0.75, 0.625, 1.0, 0.375, 1.0, 0.125, 0.5, 0.375, 0.5, 0.375, 0.75, 0.125, 0.75, 0.625, 0.5, 0.875, 0.5, 0.875, 0.75, 0.625, 0.75, 0.375, 0.0, 0.625, 0.0, 0.625, 0.25, 0.375, 0.25, 0.375, 0.25, 0.625, 0.25, 0.625, 0.5, 0.375, 0.5, 0.375, 0.5, 0.625, 0.5, 0.625, 0.75, 0.375, 0.75, 0.375, 0.75, 0.625, 0.75, 0.625, 1.0, 0.375, 1.0, 0.125, 0.5, 0.375, 0.5, 0.375, 0.75, 0.125, 0.75, 0.625, 0.5, 0.875, 0.5, 0.875, 0.75, 0.625, 0.75, 0.375, 0.0, 0.625, 0.0, 0.625, 0.25, 0.375, 0.25, 0.375, 0.25, 0.625, 0.25, 0.625, 0.5, 0.375, 0.5, 0.375, 0.5, 0.625, 0.5, 0.625, 0.75, 0.375, 0.75, 0.375, 0.75, 0.625, 0.75, 0.625, 1.0, 0.375, 1.0, 0.125, 0.5, 0.375, 0.5, 0.375, 0.75, 0.125, 0.75, 0.625, 0.5, 0.875, 0.5, 0.875, 0.75, 0.625, 0.75, 0.375, 0.0, 0.625, 0.0, 0.625, 0.25, 0.375, 0.25, 0.375, 0.25, 0.625, 0.25, 0.625, 0.5, 0.375, 0.5, 0.375, 0.5, 0.625, 0.5, 0.625, 0.75, 0.375, 0.75, 0.375, 0.75, 0.625, 0.75, 0.625, 1.0, 0.375, 1.0, 0.125, 0.5, 0.375, 0.5, 0.375, 0.75, 0.125, 0.75, 0.625, 0.5, 0.875, 0.5, 0.875, 0.75, 0.625, 0.75, 0.375, 0.0, 0.625, 0.0, 0.625, 0.25, 0.375, 0.25, 0.375, 0.25, 0.625, 0.25, 0.625, 0.5, 0.375, 0.5, 0.375, 0.5, 0.625, 0.5, 0.625, 0.75, 0.375, 0.75, 0.375, 0.75, 0.625, 0.75, 0.625, 1.0, 0.375, 1.0, 0.125, 0.5, 0.375, 0.5, 0.375, 0.75, 0.125, 0.75, 0.625, 0.5, 0.875, 0.5, 0.875, 0.75, 0.625, 0.75, 0.375, 0.0, 0.625, 0.0, 0.625, 0.25, 0.375, 0.25, 0.375, 0.25, 0.625, 0.25, 0.625, 0.5, 0.375, 0.5, 0.375, 0.5, 0.625, 0.5, 0.625, 0.75, 0.375, 0.75, 0.375, 0.75, 0.625, 0.75, 0.625, 1.0, 0.375, 1.0, 0.125, 0.5, 0.375, 0.5, 0.375, 0.75, 0.125, 0.75, 0.625, 0.5, 0.875, 0.5, 0.875, 0.75, 0.625, 0.75, 0.375, 0.0, 0.625, 0.0, 0.625, 0.25, 0.375, 0.25, 0.375, 0.25, 0.625, 0.25, 0.625, 0.5, 0.375, 0.5, 0.375, 0.5, 0.625, 0.5, 0.625, 0.75, 0.375, 0.75, 0.375, 0.75, 0.625, 0.75, 0.625, 1.0, 0.375, 1.0, 0.125, 0.5, 0.375, 0.5, 0.375, 0.75, 0.125, 0.75, 0.625, 0.5, 0.875, 0.5, 0.875, 0.75, 0.625, 0.75, 0.375, 0.0, 0.625, 0.0, 0.625, 0.25, 0.375, 0.25, 0.375, 0.25, 0.625, 0.25, 0.625, 0.5, 0.375, 0.5, 0.375, 0.5, 0.625, 0.5, 0.625, 0.75, 0.375, 0.75, 0.375, 0.75, 0.625, 0.75, 0.625, 1.0, 0.375, 1.0, 0.125, 0.5, 0.375, 0.5, 0.375, 0.75, 0.125, 0.75, 0.625, 0.5, 0.875, 0.5, 0.875, 0.75, 0.625, 0.75, 0.375, 0.0, 0.625, 0.0, 0.625, 0.25, 0.375, 0.25, 0.375, 0.25, 0.625, 0.25, 0.625, 0.5, 0.375, 0.5, 0.375, 0.5, 0.625, 0.5, 0.625, 0.75, 0.375, 0.75, 0.375, 0.75, 0.625, 0.75, 0.625, 1.0, 0.375, 1.0, 0.125, 0.5, 0.375, 0.5, 0.375, 0.75, 0.125, 0.75, 0.625, 0.5, 0.875, 0.5, 0.875, 0.75, 0.625, 0.75, 0.375, 0.0, 0.625, 0.0, 0.625, 0.25, 0.375, 0.25, 0.375, 0.25, 0.625, 0.25, 0.625, 0.5, 0.375, 0.5, 0.375, 0.5, 0.625, 0.5, 0.625, 0.75, 0.375, 0.75, 0.375, 0.75, 0.625, 0.75, 0.625, 1.0, 0.375, 1.0, 0.125, 0.5, 0.375, 0.5, 0.375, 0.75, 0.125, 0.75, 0.625, 0.5, 0.875, 0.5, 0.875, 0.75, 0.625, 0.75, 0.375, 0.0, 0.625, 0.0, 0.625, 0.25, 0.375, 0.25, 0.375, 0.25, 0.625, 0.25, 0.625, 0.5, 0.375, 0.5, 0.375, 0.5, 0.625, 0.5, 0.625, 0.75, 0.375, 0.75, 0.375, 0.75, 0.625, 0.75, 0.625, 1.0, 0.375, 1.0, 0.125, 0.5, 0.375, 0.5, 0.375, 0.75, 0.125, 0.75, 0.625, 0.5, 0.875, 0.5, 0.875, 0.75, 0.625, 0.75, 0.375, 0.0, 0.625, 0.0, 0.625, 0.25, 0.375, 0.25, 0.375, 0.25, 0.625, 0.25, 0.625, 0.5, 0.375, 0.5, 0.375, 0.5, 0.625, 0.5, 0.625, 0.75, 0.375, 0.75, 0.375, 0.75, 0.625, 0.75, 0.625, 1.0, 0.375, 1.0, 0.125, 0.5, 0.375, 0.5, 0.375, 0.75, 0.125, 0.75, 0.625, 0.5, 0.875, 0.5, 0.875, 0.75, 0.625, 0.75, 0.375, 0.0, 0.625, 0.0, 0.625, 0.25, 0.375, 0.25, 0.375, 0.25, 0.625, 0.25, 0.625, 0.5, 0.375, 0.5, 0.375, 0.5, 0.625, 0.5, 0.625, 0.75, 0.375, 0.75, 0.375, 0.75, 0.625, 0.75, 0.625, 1.0, 0.375, 1.0, 0.125, 0.5, 0.375, 0.5, 0.375, 0.75, 0.125, 0.75, 0.625, 0.5, 0.875, 0.5, 0.875, 0.75, 0.625, 0.75, 0.375, 0.0, 0.625, 0.0, 0.625, 0.25, 0.375, 0.25, 0.375, 0.25, 0.625, 0.25, 0.625, 0.5, 0.375, 0.5, 0.375, 0.5, 0.625, 0.5, 0.625, 0.75, 0.375, 0.75, 0.375, 0.75, 0.625, 0.75, 0.625, 1.0, 0.375, 1.0, 0.125, 0.5, 0.375, 0.5, 0.375, 0.75, 0.125, 0.75, 0.625, 0.5, 0.875, 0.5, 0.875, 0.75, 0.625, 0.75, 0.375, 0.0, 0.625, 0.0, 0.625, 0.25, 0.375, 0.25, 0.375, 0.25, 0.625, 0.25, 0.625, 0.5, 0.375, 0.5, 0.375, 0.5, 0.625, 0.5, 0.625, 0.75, 0.375, 0.75, 0.375, 0.75, 0.625, 0.75, 0.625, 1.0, 0.375, 1.0, 0.125, 0.5, 0.375, 0.5, 0.375, 0.75, 0.125, 0.75, 0.625, 0.5, 0.875, 0.5, 0.875, 0.75, 0.625, 0.75, 0.375, 0.0, 0.625, 0.0, 0.625, 0.25, 0.375, 0.25, 0.375, 0.25, 0.625, 0.25, 0.625, 0.5, 0.375, 0.5, 0.375, 0.5, 0.625, 0.5, 0.625, 0.75, 0.375, 0.75, 0.375, 0.75, 0.625, 0.75, 0.625, 1.0, 0.375, 1.0, 0.125, 0.5, 0.375, 0.5, 0.375, 0.75, 0.125, 0.75, 0.625, 0.5, 0.875, 0.5, 0.875, 0.75, 0.625, 0.75, 0.375, 0.0, 0.625, 0.0, 0.625, 0.25, 0.375, 0.25, 0.375, 0.25, 0.625, 0.25, 0.625, 0.5, 0.375, 0.5, 0.375, 0.5, 0.625, 0.5, 0.625, 0.75, 0.375, 0.75, 0.375, 0.75, 0.625, 0.75, 0.625, 1.0, 0.375, 1.0, 0.125, 0.5, 0.375, 0.5, 0.375, 0.75, 0.125, 0.75, 0.625, 0.5, 0.875, 0.5, 0.875, 0.75, 0.625, 0.75, 0.375, 0.0, 0.625, 0.0, 0.625, 0.25, 0.375, 0.25, 0.375, 0.25, 0.625, 0.25, 0.625, 0.5, 0.375, 0.5, 0.375, 0.5, 0.625, 0.5, 0.625, 0.75, 0.375, 0.75, 0.375, 0.75, 0.625, 0.75, 0.625, 1.0, 0.375, 1.0, 0.125, 0.5, 0.375, 0.5, 0.375, 0.75, 0.125, 0.75, 0.625, 0.5, 0.875, 0.5, 0.875, 0.75, 0.625, 0.75, 0.375, 0.0, 0.625, 0.0, 0.625, 0.25, 0.375, 0.25, 0.375, 0.25, 0.625, 0.25, 0.625, 0.5, 0.375, 0.5, 0.375, 0.5, 0.625, 0.5, 0.625, 0.75, 0.375, 0.75, 0.375, 0.75, 0.625, 0.75, 0.625, 1.0, 0.375, 1.0, 0.125, 0.5, 0.375, 0.5, 0.375, 0.75, 0.125, 0.75, 0.625, 0.5, 0.875, 0.5, 0.875, 0.75, 0.625, 0.75, 0.375, 0.0, 0.625, 0.0, 0.625, 0.25, 0.375, 0.25, 0.375, 0.25, 0.625, 0.25, 0.625, 0.5, 0.375, 0.5, 0.375, 0.5, 0.625, 0.5, 0.625, 0.75, 0.375, 0.75, 0.375, 0.75, 0.625, 0.75, 0.625, 1.0, 0.375, 1.0, 0.125, 0.5, 0.375, 0.5, 0.375, 0.75, 0.125, 0.75, 0.625, 0.5, 0.875, 0.5, 0.875, 0.75, 0.625, 0.75, 0.375, 0.0, 0.625, 0.0, 0.625, 0.25, 0.375, 0.25, 0.375, 0.25, 0.625, 0.25, 0.625, 0.5, 0.375, 0.5, 0.375, 0.5, 0.625, 0.5, 0.625, 0.75, 0.375, 0.75, 0.375, 0.75, 0.625, 0.75, 0.625, 1.0, 0.375, 1.0, 0.125, 0.5, 0.375, 0.5, 0.375, 0.75, 0.125, 0.75, 0.625, 0.5, 0.875, 0.5, 0.875, 0.75, 0.625, 0.75, 0.375, 0.0, 0.625, 0.0, 0.625, 0.25, 0.375, 0.25, 0.375, 0.25, 0.625, 0.25, 0.625, 0.5, 0.375, 0.5, 0.375, 0.5, 0.625, 0.5, 0.625, 0.75, 0.375, 0.75, 0.375, 0.75, 0.625, 0.75, 0.625, 1.0, 0.375, 1.0, 0.125, 0.5, 0.375, 0.5, 0.375, 0.75, 0.125, 0.75, 0.625, 0.5, 0.875, 0.5, 0.875, 0.75, 0.625, 0.75, 0.375, 0.0, 0.625, 0.0, 0.625, 0.25, 0.375, 0.25, 0.375, 0.25, 0.625, 0.25, 0.625, 0.5, 0.375, 0.5, 0.375, 0.5, 0.625, 0.5, 0.625, 0.75, 0.375, 0.75, 0.375, 0.75, 0.625, 0.75, 0.625, 1.0, 0.375, 1.0, 0.125, 0.5, 0.375, 0.5, 0.375, 0.75, 0.125, 0.75, 0.625, 0.5, 0.875, 0.5, 0.875, 0.75, 0.625, 0.75, 0.375, 0.0, 0.625, 0.0, 0.625, 0.25, 0.375, 0.25, 0.375, 0.25, 0.625, 0.25, 0.625, 0.5, 0.375, 0.5, 0.375, 0.5, 0.625, 0.5, 0.625, 0.75, 0.375, 0.75, 0.375, 0.75, 0.625, 0.75, 0.625, 1.0, 0.375, 1.0, 0.125, 0.5, 0.375, 0.5, 0.375, 0.75, 0.125, 0.75, 0.625, 0.5, 0.875, 0.5, 0.875, 0.75, 0.625, 0.75, 0.375, 0.0, 0.625, 0.0, 0.625, 0.25, 0.375, 0.25, 0.375, 0.25, 0.625, 0.25, 0.625, 0.5, 0.375, 0.5, 0.375, 0.5, 0.625, 0.5, 0.625, 0.75, 0.375, 0.75, 0.375, 0.75, 0.625, 0.75, 0.625, 1.0, 0.375, 1.0, 0.125, 0.5, 0.375, 0.5, 0.375, 0.75, 0.125, 0.75, 0.625, 0.5, 0.875, 0.5, 0.875, 0.75, 0.625, 0.75, 0.375, 0.0, 0.625, 0.0, 0.625, 0.25, 0.375, 0.25, 0.375, 0.25, 0.625, 0.25, 0.625, 0.5, 0.375, 0.5, 0.375, 0.5, 0.625, 0.5, 0.625, 0.75, 0.375, 0.75, 0.375, 0.75, 0.625, 0.75, 0.625, 1.0, 0.375, 1.0, 0.125, 0.5, 0.375, 0.5, 0.375, 0.75, 0.125, 0.75, 0.625, 0.5, 0.875, 0.5, 0.875, 0.75, 0.625, 0.75, 0.375, 0.0, 0.625, 0.0, 0.625, 0.25, 0.375, 0.25, 0.375, 0.25, 0.625, 0.25, 0.625, 0.5, 0.375, 0.5, 0.375, 0.5, 0.625, 0.5, 0.625, 0.75, 0.375, 0.75, 0.375, 0.75, 0.625, 0.75, 0.625, 1.0, 0.375, 1.0, 0.125, 0.5, 0.375, 0.5, 0.375, 0.75, 0.125, 0.75, 0.625, 0.5, 0.875, 0.5, 0.875, 0.75, 0.625, 0.75, 0.375, 0.0, 0.625, 0.0, 0.625, 0.25, 0.375, 0.25, 0.375, 0.25, 0.625, 0.25, 0.625, 0.5, 0.375, 0.5, 0.375, 0.5, 0.625, 0.5, 0.625, 0.75, 0.375, 0.75, 0.375, 0.75, 0.625, 0.75, 0.625, 1.0, 0.375, 1.0, 0.125, 0.5, 0.375, 0.5, 0.375, 0.75, 0.125, 0.75, 0.625, 0.5, 0.875, 0.5, 0.875, 0.75, 0.625, 0.75, 0.375, 0.0, 0.625, 0.0, 0.625, 0.25, 0.375, 0.25, 0.375, 0.25, 0.625, 0.25, 0.625, 0.5, 0.375, 0.5, 0.375, 0.5, 0.625, 0.5, 0.625, 0.75, 0.375, 0.75, 0.375, 0.75, 0.625, 0.75, 0.625, 1.0, 0.375, 1.0, 0.125, 0.5, 0.375, 0.5, 0.375, 0.75, 0.125, 0.75, 0.625, 0.5, 0.875, 0.5, 0.875, 0.75, 0.625, 0.75, 0.375, 0.0, 0.625, 0.0, 0.625, 0.25, 0.375, 0.25, 0.375, 0.25, 0.625, 0.25, 0.625, 0.5, 0.375, 0.5, 0.375, 0.5, 0.625, 0.5, 0.625, 0.75, 0.375, 0.75, 0.375, 0.75, 0.625, 0.75, 0.625, 1.0, 0.375, 1.0, 0.125, 0.5, 0.375, 0.5, 0.375, 0.75, 0.125, 0.75, 0.625, 0.5, 0.875, 0.5, 0.875, 0.75, 0.625, 0.75, 0.375, 0.0, 0.625, 0.0, 0.625, 0.25, 0.375, 0.25, 0.375, 0.25, 0.625, 0.25, 0.625, 0.5, 0.375, 0.5, 0.375, 0.5, 0.625, 0.5, 0.625, 0.75, 0.375, 0.75, 0.375, 0.75, 0.625, 0.75, 0.625, 1.0, 0.375, 1.0, 0.125, 0.5, 0.375, 0.5, 0.375, 0.75, 0.125, 0.75, 0.625, 0.5, 0.875, 0.5, 0.875, 0.75, 0.625, 0.75, 0.375, 0.0, 0.625, 0.0, 0.625, 0.25, 0.375, 0.25, 0.375, 0.25, 0.625, 0.25, 0.625, 0.5, 0.375, 0.5, 0.375, 0.5, 0.625, 0.5, 0.625, 0.75, 0.375, 0.75, 0.375, 0.75, 0.625, 0.75, 0.625, 1.0, 0.375, 1.0, 0.125, 0.5, 0.375, 0.5, 0.375, 0.75, 0.125, 0.75, 0.625, 0.5, 0.875, 0.5, 0.875, 0.75, 0.625, 0.75, 0.375, 0.0, 0.625, 0.0, 0.625, 0.25, 0.375, 0.25, 0.375, 0.25, 0.625, 0.25, 0.625, 0.5, 0.375, 0.5, 0.375, 0.5, 0.625, 0.5, 0.625, 0.75, 0.375, 0.75, 0.375, 0.75, 0.625, 0.75, 0.625, 1.0, 0.375, 1.0, 0.125, 0.5, 0.375, 0.5, 0.375, 0.75, 0.125, 0.75, 0.625, 0.5, 0.875, 0.5, 0.875, 0.75, 0.625, 0.75, 0.375, 0.0, 0.625, 0.0, 0.625, 0.25, 0.375, 0.25, 0.375, 0.25, 0.625, 0.25, 0.625, 0.5, 0.375, 0.5, 0.375, 0.5, 0.625, 0.5, 0.625, 0.75, 0.375, 0.75, 0.375, 0.75, 0.625, 0.75, 0.625, 1.0, 0.375, 1.0, 0.125, 0.5, 0.375, 0.5, 0.375, 0.75, 0.125, 0.75, 0.625, 0.5, 0.875, 0.5, 0.875, 0.75, 0.625, 0.75, 0.375, 0.0, 0.625, 0.0, 0.625, 0.25, 0.375, 0.25, 0.375, 0.25, 0.625, 0.25, 0.625, 0.5, 0.375, 0.5, 0.375, 0.5, 0.625, 0.5, 0.625, 0.75, 0.375, 0.75, 0.375, 0.75, 0.625, 0.75, 0.625, 1.0, 0.375, 1.0, 0.125, 0.5, 0.375, 0.5, 0.375, 0.75, 0.125, 0.75, 0.625, 0.5, 0.875, 0.5, 0.875, 0.75, 0.625, 0.75, 0.375, 0.0, 0.625, 0.0, 0.625, 0.25, 0.375, 0.25, 0.375, 0.25, 0.625, 0.25, 0.625, 0.5, 0.375, 0.5, 0.375, 0.5, 0.625, 0.5, 0.625, 0.75, 0.375, 0.75, 0.375, 0.75, 0.625, 0.75, 0.625, 1.0, 0.375, 1.0, 0.125, 0.5, 0.375, 0.5, 0.375, 0.75, 0.125, 0.75, 0.625, 0.5, 0.875, 0.5, 0.875, 0.75, 0.625, 0.75, 0.375, 0.0, 0.625, 0.0, 0.625, 0.25, 0.375, 0.25, 0.375, 0.25, 0.625, 0.25, 0.625, 0.5, 0.375, 0.5, 0.375, 0.5, 0.625, 0.5, 0.625, 0.75, 0.375, 0.75, 0.375, 0.75, 0.625, 0.75, 0.625, 1.0, 0.375, 1.0, 0.125, 0.5, 0.375, 0.5, 0.375, 0.75, 0.125, 0.75, 0.625, 0.5, 0.875, 0.5, 0.875, 0.75, 0.625, 0.75, 0.375, 0.0, 0.625, 0.0, 0.625, 0.25, 0.375, 0.25, 0.375, 0.25, 0.625, 0.25, 0.625, 0.5, 0.375, 0.5, 0.375, 0.5, 0.625, 0.5, 0.625, 0.75, 0.375, 0.75, 0.375, 0.75, 0.625, 0.75, 0.625, 1.0, 0.375, 1.0, 0.125, 0.5, 0.375, 0.5, 0.375, 0.75, 0.125, 0.75, 0.625, 0.5, 0.875, 0.5, 0.875, 0.75, 0.625, 0.75, 0.375, 0.0, 0.625, 0.0, 0.625, 0.25, 0.375, 0.25, 0.375, 0.25, 0.625, 0.25, 0.625, 0.5, 0.375, 0.5, 0.375, 0.5, 0.625, 0.5, 0.625, 0.75, 0.375, 0.75, 0.375, 0.75, 0.625, 0.75, 0.625, 1.0, 0.375, 1.0, 0.125, 0.5, 0.375, 0.5, 0.375, 0.75, 0.125, 0.75, 0.625, 0.5, 0.875, 0.5, 0.875, 0.75, 0.625, 0.75, 0.375, 0.0, 0.625, 0.0, 0.625, 0.25, 0.375, 0.25, 0.375, 0.25, 0.625, 0.25, 0.625, 0.5, 0.375, 0.5, 0.375, 0.5, 0.625, 0.5, 0.625, 0.75, 0.375, 0.75, 0.375, 0.75, 0.625, 0.75, 0.625, 1.0, 0.375, 1.0, 0.125, 0.5, 0.375, 0.5, 0.375, 0.75, 0.125, 0.75, 0.625, 0.5, 0.875, 0.5, 0.875, 0.75, 0.625, 0.75, 0.375, 0.0, 0.625, 0.0, 0.625, 0.25, 0.375, 0.25, 0.375, 0.25, 0.625, 0.25, 0.625, 0.5, 0.375, 0.5, 0.375, 0.5, 0.625, 0.5, 0.625, 0.75, 0.375, 0.75, 0.375, 0.75, 0.625, 0.75, 0.625, 1.0, 0.375, 1.0, 0.125, 0.5, 0.375, 0.5, 0.375, 0.75, 0.125, 0.75, 0.625, 0.5, 0.875, 0.5, 0.875, 0.75, 0.625, 0.75, 0.375, 0.0, 0.625, 0.0, 0.625, 0.25, 0.375, 0.25, 0.375, 0.25, 0.625, 0.25, 0.625, 0.5, 0.375, 0.5, 0.375, 0.5, 0.625, 0.5, 0.625, 0.75, 0.375, 0.75, 0.375, 0.75, 0.625, 0.75, 0.625, 1.0, 0.375, 1.0, 0.125, 0.5, 0.375, 0.5, 0.375, 0.75, 0.125, 0.75, 0.625, 0.5, 0.875, 0.5, 0.875, 0.75, 0.625, 0.75, 0.375, 0.0, 0.625, 0.0, 0.625, 0.25, 0.375, 0.25, 0.375, 0.25, 0.625, 0.25, 0.625, 0.5, 0.375, 0.5, 0.375, 0.5, 0.625, 0.5, 0.625, 0.75, 0.375, 0.75, 0.375, 0.75, 0.625, 0.75, 0.625, 1.0, 0.375, 1.0, 0.125, 0.5, 0.375, 0.5, 0.375, 0.75, 0.125, 0.75, 0.625, 0.5, 0.875, 0.5, 0.875, 0.75, 0.625, 0.75, 0.375, 0.0, 0.625, 0.0, 0.625, 0.25, 0.375, 0.25, 0.375, 0.25, 0.625, 0.25, 0.625, 0.5, 0.375, 0.5, 0.375, 0.5, 0.625, 0.5, 0.625, 0.75, 0.375, 0.75, 0.375, 0.75, 0.625, 0.75, 0.625, 1.0, 0.375, 1.0, 0.125, 0.5, 0.375, 0.5, 0.375, 0.75, 0.125, 0.75, 0.625, 0.5, 0.875, 0.5, 0.875, 0.75, 0.625, 0.75, 0.375, 0.0, 0.625, 0.0, 0.625, 0.25, 0.375, 0.25, 0.375, 0.25, 0.625, 0.25, 0.625, 0.5, 0.375, 0.5, 0.375, 0.5, 0.625, 0.5, 0.625, 0.75, 0.375, 0.75, 0.375, 0.75, 0.625, 0.75, 0.625, 1.0, 0.375, 1.0, 0.125, 0.5, 0.375, 0.5, 0.375, 0.75, 0.125, 0.75, 0.625, 0.5, 0.875, 0.5, 0.875, 0.75, 0.625, 0.75, 0.375, 0.0, 0.625, 0.0, 0.625, 0.25, 0.375, 0.25, 0.375, 0.25, 0.625, 0.25, 0.625, 0.5, 0.375, 0.5, 0.375, 0.5, 0.625, 0.5, 0.625, 0.75, 0.375, 0.75, 0.375, 0.75, 0.625, 0.75, 0.625, 1.0, 0.375, 1.0, 0.125, 0.5, 0.375, 0.5, 0.375, 0.75, 0.125, 0.75, 0.625, 0.5, 0.875, 0.5, 0.875, 0.75, 0.625, 0.75, 0.375, 0.0, 0.625, 0.0, 0.625, 0.25, 0.375, 0.25, 0.375, 0.25, 0.625, 0.25, 0.625, 0.5, 0.375, 0.5, 0.375, 0.5, 0.625, 0.5, 0.625, 0.75, 0.375, 0.75, 0.375, 0.75, 0.625, 0.75, 0.625, 1.0, 0.375, 1.0, 0.125, 0.5, 0.375, 0.5, 0.375, 0.75, 0.125, 0.75, 0.625, 0.5, 0.875, 0.5, 0.875, 0.75, 0.625, 0.75, 0.375, 0.0, 0.625, 0.0, 0.625, 0.25, 0.375, 0.25, 0.375, 0.25, 0.625, 0.25, 0.625, 0.5, 0.375, 0.5, 0.375, 0.5, 0.625, 0.5, 0.625, 0.75, 0.375, 0.75, 0.375, 0.75, 0.625, 0.75, 0.625, 1.0, 0.375, 1.0, 0.125, 0.5, 0.375, 0.5, 0.375, 0.75, 0.125, 0.75, 0.625, 0.5, 0.875, 0.5, 0.875, 0.75, 0.625, 0.75, 0.375, 0.0, 0.625, 0.0, 0.625, 0.25, 0.375, 0.25, 0.375, 0.25, 0.625, 0.25, 0.625, 0.5, 0.375, 0.5, 0.375, 0.5, 0.625, 0.5, 0.625, 0.75, 0.375, 0.75, 0.375, 0.75, 0.625, 0.75, 0.625, 1.0, 0.375, 1.0, 0.125, 0.5, 0.375, 0.5, 0.375, 0.75, 0.125, 0.75, 0.625, 0.5, 0.875, 0.5, 0.875, 0.75, 0.625, 0.75, 0.375, 0.0, 0.625, 0.0, 0.625, 0.25, 0.375, 0.25, 0.375, 0.25, 0.625, 0.25, 0.625, 0.5, 0.375, 0.5, 0.375, 0.5, 0.625, 0.5, 0.625, 0.75, 0.375, 0.75, 0.375, 0.75, 0.625, 0.75, 0.625, 1.0, 0.375, 1.0, 0.125, 0.5, 0.375, 0.5, 0.375, 0.75, 0.125, 0.75, 0.625, 0.5, 0.875, 0.5, 0.875, 0.75, 0.625, 0.75, 0.375, 0.0, 0.625, 0.0, 0.625, 0.25, 0.375, 0.25, 0.375, 0.25, 0.625, 0.25, 0.625, 0.5, 0.375, 0.5, 0.375, 0.5, 0.625, 0.5, 0.625, 0.75, 0.375, 0.75, 0.375, 0.75, 0.625, 0.75, 0.625, 1.0, 0.375, 1.0, 0.125, 0.5, 0.375, 0.5, 0.375, 0.75, 0.125, 0.75, 0.625, 0.5, 0.875, 0.5, 0.875, 0.75, 0.625, 0.75, 0.375, 0.0, 0.625, 0.0, 0.625, 0.25, 0.375, 0.25, 0.375, 0.25, 0.625, 0.25, 0.625, 0.5, 0.375, 0.5, 0.375, 0.5, 0.625, 0.5, 0.625, 0.75, 0.375, 0.75, 0.375, 0.75, 0.625, 0.75, 0.625, 1.0, 0.375, 1.0, 0.125, 0.5, 0.375, 0.5, 0.375, 0.75, 0.125, 0.75, 0.625, 0.5, 0.875, 0.5, 0.875, 0.75, 0.625, 0.75, 0.375, 0.0, 0.625, 0.0, 0.625, 0.25, 0.375, 0.25, 0.375, 0.25, 0.625, 0.25, 0.625, 0.5, 0.375, 0.5, 0.375, 0.5, 0.625, 0.5, 0.625, 0.75, 0.375, 0.75, 0.375, 0.75, 0.625, 0.75, 0.625, 1.0, 0.375, 1.0, 0.125, 0.5, 0.375, 0.5, 0.375, 0.75, 0.125, 0.75, 0.625, 0.5, 0.875, 0.5, 0.875, 0.75, 0.625, 0.75, 0.375, 0.0, 0.625, 0.0, 0.625, 0.25, 0.375, 0.25, 0.375, 0.25, 0.625, 0.25, 0.625, 0.5, 0.375, 0.5, 0.375, 0.5, 0.625, 0.5, 0.625, 0.75, 0.375, 0.75, 0.375, 0.75, 0.625, 0.75, 0.625, 1.0, 0.375, 1.0, 0.125, 0.5, 0.375, 0.5, 0.375, 0.75, 0.125, 0.75, 0.625, 0.5, 0.875, 0.5, 0.875, 0.75, 0.625, 0.75, 0.375, 0.0, 0.625, 0.0, 0.625, 0.25, 0.375, 0.25, 0.375, 0.25, 0.625, 0.25, 0.625, 0.5, 0.375, 0.5, 0.375, 0.5, 0.625, 0.5, 0.625, 0.75, 0.375, 0.75, 0.375, 0.75, 0.625, 0.75, 0.625, 1.0, 0.375, 1.0, 0.125, 0.5, 0.375, 0.5, 0.375, 0.75, 0.125, 0.75, 0.625, 0.5, 0.875, 0.5, 0.875, 0.75, 0.625, 0.75, 0.375, 0.0, 0.625, 0.0, 0.625, 0.25, 0.375, 0.25, 0.375, 0.25, 0.625, 0.25, 0.625, 0.5, 0.375, 0.5, 0.375, 0.5, 0.625, 0.5, 0.625, 0.75, 0.375, 0.75, 0.375, 0.75, 0.625, 0.75, 0.625, 1.0, 0.375, 1.0, 0.125, 0.5, 0.375, 0.5, 0.375, 0.75, 0.125, 0.75, 0.625, 0.5, 0.875, 0.5, 0.875, 0.75, 0.625, 0.75, 0.375, 0.0, 0.625, 0.0, 0.625, 0.25, 0.375, 0.25, 0.375, 0.25, 0.625, 0.25, 0.625, 0.5, 0.375, 0.5, 0.375, 0.5, 0.625, 0.5, 0.625, 0.75, 0.375, 0.75, 0.375, 0.75, 0.625, 0.75, 0.625, 1.0, 0.375, 1.0, 0.125, 0.5, 0.375, 0.5, 0.375, 0.75, 0.125, 0.75, 0.625, 0.5, 0.875, 0.5, 0.875, 0.75, 0.625, 0.75, 0.375, 0.0, 0.625, 0.0, 0.625, 0.25, 0.375, 0.25, 0.375, 0.25, 0.625, 0.25, 0.625, 0.5, 0.375, 0.5, 0.375, 0.5, 0.625, 0.5, 0.625, 0.75, 0.375, 0.75, 0.375, 0.75, 0.625, 0.75, 0.625, 1.0, 0.375, 1.0, 0.125, 0.5, 0.375, 0.5, 0.375, 0.75, 0.125, 0.75, 0.625, 0.5, 0.875, 0.5, 0.875, 0.75, 0.625, 0.75, 0.375, 0.0, 0.625, 0.0, 0.625, 0.25, 0.375, 0.25, 0.375, 0.25, 0.625, 0.25, 0.625, 0.5, 0.375, 0.5, 0.375, 0.5, 0.625, 0.5, 0.625, 0.75, 0.375, 0.75, 0.375, 0.75, 0.625, 0.75, 0.625, 1.0, 0.375, 1.0, 0.125, 0.5, 0.375, 0.5, 0.375, 0.75, 0.125, 0.75, 0.625, 0.5, 0.875, 0.5, 0.875, 0.75, 0.625, 0.75, 0.375, 0.0, 0.625, 0.0, 0.625, 0.25, 0.375, 0.25, 0.375, 0.25, 0.625, 0.25, 0.625, 0.5, 0.375, 0.5, 0.375, 0.5, 0.625, 0.5, 0.625, 0.75, 0.375, 0.75, 0.375, 0.75, 0.625, 0.75, 0.625, 1.0, 0.375, 1.0, 0.125, 0.5, 0.375, 0.5, 0.375, 0.75, 0.125, 0.75, 0.625, 0.5, 0.875, 0.5, 0.875, 0.75, 0.625, 0.75, 0.375, 0.0, 0.625, 0.0, 0.625, 0.25, 0.375, 0.25, 0.375, 0.25, 0.625, 0.25, 0.625, 0.5, 0.375, 0.5, 0.375, 0.5, 0.625, 0.5, 0.625, 0.75, 0.375, 0.75, 0.375, 0.75, 0.625, 0.75, 0.625, 1.0, 0.375, 1.0, 0.125, 0.5, 0.375, 0.5, 0.375, 0.75, 0.125, 0.75, 0.625, 0.5, 0.875, 0.5, 0.875, 0.75, 0.625, 0.75, 0.375, 0.0, 0.625, 0.0, 0.625, 0.25, 0.375, 0.25, 0.375, 0.25, 0.625, 0.25, 0.625, 0.5, 0.375, 0.5, 0.375, 0.5, 0.625, 0.5, 0.625, 0.75, 0.375, 0.75, 0.375, 0.75, 0.625, 0.75, 0.625, 1.0, 0.375, 1.0, 0.125, 0.5, 0.375, 0.5, 0.375, 0.75, 0.125, 0.75, 0.625, 0.5, 0.875, 0.5, 0.875, 0.75, 0.625, 0.75, 0.375, 0.0, 0.625, 0.0, 0.625, 0.25, 0.375, 0.25, 0.375, 0.25, 0.625, 0.25, 0.625, 0.5, 0.375, 0.5, 0.375, 0.5, 0.625, 0.5, 0.625, 0.75, 0.375, 0.75, 0.375, 0.75, 0.625, 0.75, 0.625, 1.0, 0.375, 1.0, 0.125, 0.5, 0.375, 0.5, 0.375, 0.75, 0.125, 0.75, 0.625, 0.5, 0.875, 0.5, 0.875, 0.75, 0.625, 0.75, 0.375, 0.0, 0.625, 0.0, 0.625, 0.25, 0.375, 0.25, 0.375, 0.25, 0.625, 0.25, 0.625, 0.5, 0.375, 0.5, 0.375, 0.5, 0.625, 0.5, 0.625, 0.75, 0.375, 0.75, 0.375, 0.75, 0.625, 0.75, 0.625, 1.0, 0.375, 1.0, 0.125, 0.5, 0.375, 0.5, 0.375, 0.75, 0.125, 0.75, 0.625, 0.5, 0.875, 0.5, 0.875, 0.75, 0.625, 0.75, 0.375, 0.0, 0.625, 0.0, 0.625, 0.25, 0.375, 0.25, 0.375, 0.25, 0.625, 0.25, 0.625, 0.5, 0.375, 0.5, 0.375, 0.5, 0.625, 0.5, 0.625, 0.75, 0.375, 0.75, 0.375, 0.75, 0.625, 0.75, 0.625, 1.0, 0.375, 1.0, 0.125, 0.5, 0.375, 0.5, 0.375, 0.75, 0.125, 0.75, 0.625, 0.5, 0.875, 0.5, 0.875, 0.75, 0.625, 0.75, 0.375, 0.0, 0.625, 0.0, 0.625, 0.25, 0.375, 0.25, 0.375, 0.25, 0.625, 0.25, 0.625, 0.5, 0.375, 0.5, 0.375, 0.5, 0.625, 0.5, 0.625, 0.75, 0.375, 0.75, 0.375, 0.75, 0.625, 0.75, 0.625, 1.0, 0.375, 1.0, 0.125, 0.5, 0.375, 0.5, 0.375, 0.75, 0.125, 0.75, 0.625, 0.5, 0.875, 0.5, 0.875, 0.75, 0.625, 0.75, 0.375, 0.0, 0.625, 0.0, 0.625, 0.25, 0.375, 0.25, 0.375, 0.25, 0.625, 0.25, 0.625, 0.5, 0.375, 0.5, 0.375, 0.5, 0.625, 0.5, 0.625, 0.75, 0.375, 0.75, 0.375, 0.75, 0.625, 0.75, 0.625, 1.0, 0.375, 1.0, 0.125, 0.5, 0.375, 0.5, 0.375, 0.75, 0.125, 0.75, 0.625, 0.5, 0.875, 0.5, 0.875, 0.75, 0.625, 0.75, 0.375, 0.0, 0.625, 0.0, 0.625, 0.25, 0.375, 0.25, 0.375, 0.25, 0.625, 0.25, 0.625, 0.5, 0.375, 0.5, 0.375, 0.5, 0.625, 0.5, 0.625, 0.75, 0.375, 0.75, 0.375, 0.75, 0.625, 0.75, 0.625, 1.0, 0.375, 1.0, 0.125, 0.5, 0.375, 0.5, 0.375, 0.75, 0.125, 0.75, 0.625, 0.5, 0.875, 0.5, 0.875, 0.75, 0.625, 0.75, 0.375, 0.0, 0.625, 0.0, 0.625, 0.25, 0.375, 0.25, 0.375, 0.25, 0.625, 0.25, 0.625, 0.5, 0.375, 0.5, 0.375, 0.5, 0.625, 0.5, 0.625, 0.75, 0.375, 0.75, 0.375, 0.75, 0.625, 0.75, 0.625, 1.0, 0.375, 1.0, 0.125, 0.5, 0.375, 0.5, 0.375, 0.75, 0.125, 0.75, 0.625, 0.5, 0.875, 0.5, 0.875, 0.75, 0.625, 0.75, 0.375, 0.0, 0.625, 0.0, 0.625, 0.25, 0.375, 0.25, 0.375, 0.25, 0.625, 0.25, 0.625, 0.5, 0.375, 0.5, 0.375, 0.5, 0.625, 0.5, 0.625, 0.75, 0.375, 0.75, 0.375, 0.75, 0.625, 0.75, 0.625, 1.0, 0.375, 1.0, 0.125, 0.5, 0.375, 0.5, 0.375, 0.75, 0.125, 0.75, 0.625, 0.5, 0.875, 0.5, 0.875, 0.75, 0.625, 0.75, 0.375, 0.0, 0.625, 0.0, 0.625, 0.25, 0.375, 0.25, 0.375, 0.25, 0.625, 0.25, 0.625, 0.5, 0.375, 0.5, 0.375, 0.5, 0.625, 0.5, 0.625, 0.75, 0.375, 0.75, 0.375, 0.75, 0.625, 0.75, 0.625, 1.0, 0.375, 1.0, 0.125, 0.5, 0.375, 0.5, 0.375, 0.75, 0.125, 0.75, 0.625, 0.5, 0.875, 0.5, 0.875, 0.75, 0.625, 0.75, 0.375, 0.0, 0.625, 0.0, 0.625, 0.25, 0.375, 0.25, 0.375, 0.25, 0.625, 0.25, 0.625, 0.5, 0.375, 0.5, 0.375, 0.5, 0.625, 0.5, 0.625, 0.75, 0.375, 0.75, 0.375, 0.75, 0.625, 0.75, 0.625, 1.0, 0.375, 1.0, 0.125, 0.5, 0.375, 0.5, 0.375, 0.75, 0.125, 0.75, 0.625, 0.5, 0.875, 0.5, 0.875, 0.75, 0.625, 0.75, 0.375, 0.0, 0.625, 0.0, 0.625, 0.25, 0.375, 0.25, 0.375, 0.25, 0.625, 0.25, 0.625, 0.5, 0.375, 0.5, 0.375, 0.5, 0.625, 0.5, 0.625, 0.75, 0.375, 0.75, 0.375, 0.75, 0.625, 0.75, 0.625, 1.0, 0.375, 1.0, 0.125, 0.5, 0.375, 0.5, 0.375, 0.75, 0.125, 0.75, 0.625, 0.5, 0.875, 0.5, 0.875, 0.75, 0.625, 0.75, 0.375, 0.0, 0.625, 0.0, 0.625, 0.25, 0.375, 0.25, 0.375, 0.25, 0.625, 0.25, 0.625, 0.5, 0.375, 0.5, 0.375, 0.5, 0.625, 0.5, 0.625, 0.75, 0.375, 0.75, 0.375, 0.75, 0.625, 0.75, 0.625, 1.0, 0.375, 1.0, 0.125, 0.5, 0.375, 0.5, 0.375, 0.75, 0.125, 0.75, 0.625, 0.5, 0.875, 0.5, 0.875, 0.75, 0.625, 0.75, 0.375, 0.0, 0.625, 0.0, 0.625, 0.25, 0.375, 0.25, 0.375, 0.25, 0.625, 0.25, 0.625, 0.5, 0.375, 0.5, 0.375, 0.5, 0.625, 0.5, 0.625, 0.75, 0.375, 0.75, 0.375, 0.75, 0.625, 0.75, 0.625, 1.0, 0.375, 1.0, 0.125, 0.5, 0.375, 0.5, 0.375, 0.75, 0.125, 0.75, 0.625, 0.5, 0.875, 0.5, 0.875, 0.75, 0.625, 0.75, 0.375, 0.0, 0.625, 0.0, 0.625, 0.25, 0.375, 0.25, 0.375, 0.25, 0.625, 0.25, 0.625, 0.5, 0.375, 0.5, 0.375, 0.5, 0.625, 0.5, 0.625, 0.75, 0.375, 0.75, 0.375, 0.75, 0.625, 0.75, 0.625, 1.0, 0.375, 1.0, 0.125, 0.5, 0.375, 0.5, 0.375, 0.75, 0.125, 0.75, 0.625, 0.5, 0.875, 0.5, 0.875, 0.75, 0.625, 0.75, 0.375, 0.0, 0.625, 0.0, 0.625, 0.25, 0.375, 0.25, 0.375, 0.25, 0.625, 0.25, 0.625, 0.5, 0.375, 0.5, 0.375, 0.5, 0.625, 0.5, 0.625, 0.75, 0.375, 0.75, 0.375, 0.75, 0.625, 0.75, 0.625, 1.0, 0.375, 1.0, 0.125, 0.5, 0.375, 0.5, 0.375, 0.75, 0.125, 0.75, 0.625, 0.5, 0.875, 0.5, 0.875, 0.75, 0.625, 0.75, 0.375, 0.0, 0.625, 0.0, 0.625, 0.25, 0.375, 0.25, 0.375, 0.25, 0.625, 0.25, 0.625, 0.5, 0.375, 0.5, 0.375, 0.5, 0.625, 0.5, 0.625, 0.75, 0.375, 0.75, 0.375, 0.75, 0.625, 0.75, 0.625, 1.0, 0.375, 1.0, 0.125, 0.5, 0.375, 0.5, 0.375, 0.75, 0.125, 0.75, 0.625, 0.5, 0.875, 0.5, 0.875, 0.75, 0.625, 0.75, 0.375, 0.0, 0.625, 0.0, 0.625, 0.25, 0.375, 0.25, 0.375, 0.25, 0.625, 0.25, 0.625, 0.5, 0.375, 0.5, 0.375, 0.5, 0.625, 0.5, 0.625, 0.75, 0.375, 0.75, 0.375, 0.75, 0.625, 0.75, 0.625, 1.0, 0.375, 1.0, 0.125, 0.5, 0.375, 0.5, 0.375, 0.75, 0.125, 0.75, 0.625, 0.5, 0.875, 0.5, 0.875, 0.75, 0.625, 0.75, 0.375, 0.0, 0.625, 0.0, 0.625, 0.25, 0.375, 0.25, 0.375, 0.25, 0.625, 0.25, 0.625, 0.5, 0.375, 0.5, 0.375, 0.5, 0.625, 0.5, 0.625, 0.75, 0.375, 0.75, 0.375, 0.75, 0.625, 0.75, 0.625, 1.0, 0.375, 1.0, 0.125, 0.5, 0.375, 0.5, 0.375, 0.75, 0.125, 0.75, 0.625, 0.5, 0.875, 0.5, 0.875, 0.75, 0.625, 0.75, 0.375, 0.0, 0.625, 0.0, 0.625, 0.25, 0.375, 0.25, 0.375, 0.25, 0.625, 0.25, 0.625, 0.5, 0.375, 0.5, 0.375, 0.5, 0.625, 0.5, 0.625, 0.75, 0.375, 0.75, 0.375, 0.75, 0.625, 0.75, 0.625, 1.0, 0.375, 1.0, 0.125, 0.5, 0.375, 0.5, 0.375, 0.75, 0.125, 0.75, 0.625, 0.5, 0.875, 0.5, 0.875, 0.75, 0.625, 0.75, 0.375, 0.0, 0.625, 0.0, 0.625, 0.25, 0.375, 0.25, 0.375, 0.25, 0.625, 0.25, 0.625, 0.5, 0.375, 0.5, 0.375, 0.5, 0.625, 0.5, 0.625, 0.75, 0.375, 0.75, 0.375, 0.75, 0.625, 0.75, 0.625, 1.0, 0.375, 1.0, 0.125, 0.5, 0.375, 0.5, 0.375, 0.75, 0.125, 0.75, 0.625, 0.5, 0.875, 0.5, 0.875, 0.75, 0.625, 0.75, 0.375, 0.0, 0.625, 0.0, 0.625, 0.25, 0.375, 0.25, 0.375, 0.25, 0.625, 0.25, 0.625, 0.5, 0.375, 0.5, 0.375, 0.5, 0.625, 0.5, 0.625, 0.75, 0.375, 0.75, 0.375, 0.75, 0.625, 0.75, 0.625, 1.0, 0.375, 1.0, 0.125, 0.5, 0.375, 0.5, 0.375, 0.75, 0.125, 0.75, 0.625, 0.5, 0.875, 0.5, 0.875, 0.75, 0.625, 0.75, 0.375, 0.0, 0.625, 0.0, 0.625, 0.25, 0.375, 0.25, 0.375, 0.25, 0.625, 0.25, 0.625, 0.5, 0.375, 0.5, 0.375, 0.5, 0.625, 0.5, 0.625, 0.75, 0.375, 0.75, 0.375, 0.75, 0.625, 0.75, 0.625, 1.0, 0.375, 1.0, 0.125, 0.5, 0.375, 0.5, 0.375, 0.75, 0.125, 0.75, 0.625, 0.5, 0.875, 0.5, 0.875, 0.75, 0.625, 0.75, 0.375, 0.0, 0.625, 0.0, 0.625, 0.25, 0.375, 0.25, 0.375, 0.25, 0.625, 0.25, 0.625, 0.5, 0.375, 0.5, 0.375, 0.5, 0.625, 0.5, 0.625, 0.75, 0.375, 0.75, 0.375, 0.75, 0.625, 0.75, 0.625, 1.0, 0.375, 1.0, 0.125, 0.5, 0.375, 0.5, 0.375, 0.75, 0.125, 0.75, 0.625, 0.5, 0.875, 0.5, 0.875, 0.75, 0.625, 0.75, 0.375, 0.0, 0.625, 0.0, 0.625, 0.25, 0.375, 0.25, 0.375, 0.25, 0.625, 0.25, 0.625, 0.5, 0.375, 0.5, 0.375, 0.5, 0.625, 0.5, 0.625, 0.75, 0.375, 0.75, 0.375, 0.75, 0.625, 0.75, 0.625, 1.0, 0.375, 1.0, 0.125, 0.5, 0.375, 0.5, 0.375, 0.75, 0.125, 0.75, 0.625, 0.5, 0.875, 0.5, 0.875, 0.75, 0.625, 0.75, 0.375, 0.0, 0.625, 0.0, 0.625, 0.25, 0.375, 0.25, 0.375, 0.25, 0.625, 0.25, 0.625, 0.5, 0.375, 0.5, 0.375, 0.5, 0.625, 0.5, 0.625, 0.75, 0.375, 0.75, 0.375, 0.75, 0.625, 0.75, 0.625, 1.0, 0.375, 1.0, 0.125, 0.5, 0.375, 0.5, 0.375, 0.75, 0.125, 0.75, 0.625, 0.5, 0.875, 0.5, 0.875, 0.75, 0.625, 0.75, 0.375, 0.0, 0.625, 0.0, 0.625, 0.25, 0.375, 0.25, 0.375, 0.25, 0.625, 0.25, 0.625, 0.5, 0.375, 0.5, 0.375, 0.5, 0.625, 0.5, 0.625, 0.75, 0.375, 0.75, 0.375, 0.75, 0.625, 0.75, 0.625, 1.0, 0.375, 1.0, 0.125, 0.5, 0.375, 0.5, 0.375, 0.75, 0.125, 0.75, 0.625, 0.5, 0.875, 0.5, 0.875, 0.75, 0.625, 0.75, 0.375, 0.0, 0.625, 0.0, 0.625, 0.25, 0.375, 0.25, 0.375, 0.25, 0.625, 0.25, 0.625, 0.5, 0.375, 0.5, 0.375, 0.5, 0.625, 0.5, 0.625, 0.75, 0.375, 0.75, 0.375, 0.75, 0.625, 0.75, 0.625, 1.0, 0.375, 1.0, 0.125, 0.5, 0.375, 0.5, 0.375, 0.75, 0.125, 0.75, 0.625, 0.5, 0.875, 0.5, 0.875, 0.75, 0.625, 0.75, 0.375, 0.0, 0.625, 0.0, 0.625, 0.25, 0.375, 0.25, 0.375, 0.25, 0.625, 0.25, 0.625, 0.5, 0.375, 0.5, 0.375, 0.5, 0.625, 0.5, 0.625, 0.75, 0.375, 0.75, 0.375, 0.75, 0.625, 0.75, 0.625, 1.0, 0.375, 1.0, 0.125, 0.5, 0.375, 0.5, 0.375, 0.75, 0.125, 0.75, 0.625, 0.5, 0.875, 0.5, 0.875, 0.75, 0.625, 0.75, 0.375, 0.0, 0.625, 0.0, 0.625, 0.25, 0.375, 0.25, 0.375, 0.25, 0.625, 0.25, 0.625, 0.5, 0.375, 0.5, 0.375, 0.5, 0.625, 0.5, 0.625, 0.75, 0.375, 0.75, 0.375, 0.75, 0.625, 0.75, 0.625, 1.0, 0.375, 1.0, 0.125, 0.5, 0.375, 0.5, 0.375, 0.75, 0.125, 0.75, 0.625, 0.5, 0.875, 0.5, 0.875, 0.75, 0.625, 0.75, 0.375, 0.0, 0.625, 0.0, 0.625, 0.25, 0.375, 0.25, 0.375, 0.25, 0.625, 0.25, 0.625, 0.5, 0.375, 0.5, 0.375, 0.5, 0.625, 0.5, 0.625, 0.75, 0.375, 0.75, 0.375, 0.75, 0.625, 0.75, 0.625, 1.0, 0.375, 1.0, 0.125, 0.5, 0.375, 0.5, 0.375, 0.75, 0.125, 0.75, 0.625, 0.5, 0.875, 0.5, 0.875, 0.75, 0.625, 0.75, 0.375, 0.0, 0.625, 0.0, 0.625, 0.25, 0.375, 0.25, 0.375, 0.25, 0.625, 0.25, 0.625, 0.5, 0.375, 0.5, 0.375, 0.5, 0.625, 0.5, 0.625, 0.75, 0.375, 0.75, 0.375, 0.75, 0.625, 0.75, 0.625, 1.0, 0.375, 1.0, 0.125, 0.5, 0.375, 0.5, 0.375, 0.75, 0.125, 0.75, 0.625, 0.5, 0.875, 0.5, 0.875, 0.75, 0.625, 0.75, 0.375, 0.0, 0.625, 0.0, 0.625, 0.25, 0.375, 0.25, 0.375, 0.25, 0.625, 0.25, 0.625, 0.5, 0.375, 0.5, 0.375, 0.5, 0.625, 0.5, 0.625, 0.75, 0.375, 0.75, 0.375, 0.75, 0.625, 0.75, 0.625, 1.0, 0.375, 1.0, 0.125, 0.5, 0.375, 0.5, 0.375, 0.75, 0.125, 0.75, 0.625, 0.5, 0.875, 0.5, 0.875, 0.75, 0.625, 0.75, 0.375, 0.0, 0.625, 0.0, 0.625, 0.25, 0.375, 0.25, 0.375, 0.25, 0.625, 0.25, 0.625, 0.5, 0.375, 0.5, 0.375, 0.5, 0.625, 0.5, 0.625, 0.75, 0.375, 0.75, 0.375, 0.75, 0.625, 0.75, 0.625, 1.0, 0.375, 1.0, 0.125, 0.5, 0.375, 0.5, 0.375, 0.75, 0.125, 0.75, 0.625, 0.5, 0.875, 0.5, 0.875, 0.75, 0.625, 0.75, 0.375, 0.0, 0.625, 0.0, 0.625, 0.25, 0.375, 0.25, 0.375, 0.25, 0.625, 0.25, 0.625, 0.5, 0.375, 0.5, 0.375, 0.5, 0.625, 0.5, 0.625, 0.75, 0.375, 0.75, 0.375, 0.75, 0.625, 0.75, 0.625, 1.0, 0.375, 1.0, 0.125, 0.5, 0.375, 0.5, 0.375, 0.75, 0.125, 0.75, 0.625, 0.5, 0.875, 0.5, 0.875, 0.75, 0.625, 0.75, 0.375, 0.0, 0.625, 0.0, 0.625, 0.25, 0.375, 0.25, 0.375, 0.25, 0.625, 0.25, 0.625, 0.5, 0.375, 0.5, 0.375, 0.5, 0.625, 0.5, 0.625, 0.75, 0.375, 0.75, 0.375, 0.75, 0.625, 0.75, 0.625, 1.0, 0.375, 1.0, 0.125, 0.5, 0.375, 0.5, 0.375, 0.75, 0.125, 0.75, 0.625, 0.5, 0.875, 0.5, 0.875, 0.75, 0.625, 0.75, 0.375, 0.0, 0.625, 0.0, 0.625, 0.25, 0.375, 0.25, 0.375, 0.25, 0.625, 0.25, 0.625, 0.5, 0.375, 0.5, 0.375, 0.5, 0.625, 0.5, 0.625, 0.75, 0.375, 0.75, 0.375, 0.75, 0.625, 0.75, 0.625, 1.0, 0.375, 1.0, 0.125, 0.5, 0.375, 0.5, 0.375, 0.75, 0.125, 0.75, 0.625, 0.5, 0.875, 0.5, 0.875, 0.75, 0.625, 0.75, 0.375, 0.0, 0.625, 0.0, 0.625, 0.25, 0.375, 0.25, 0.375, 0.25, 0.625, 0.25, 0.625, 0.5, 0.375, 0.5, 0.375, 0.5, 0.625, 0.5, 0.625, 0.75, 0.375, 0.75, 0.375, 0.75, 0.625, 0.75, 0.625, 1.0, 0.375, 1.0, 0.125, 0.5, 0.375, 0.5, 0.375, 0.75, 0.125, 0.75, 0.625, 0.5, 0.875, 0.5, 0.875, 0.75, 0.625, 0.75])
me_cube_163.materials.append(mat_material_006)
me_cube_163.use_remesh_fix_poles = True
me_cube_163.use_remesh_preserve_attributes = False
me_cube_163.update()
me_cube = bpy.data.meshes.new('Cube')
me_cube.from_pydata([(-10.0, -1.0, 0.0), (-10.0, -1.0, 10.0), (-10.0, 1.0, 0.0), (-10.0, 1.0, 10.0), (10.0, -1.0, 0.0), (10.0, -1.0, 10.0), (10.0, 1.0, 0.0), (10.0, 1.0, 10.0)], [], [(0, 1, 3, 2), (2, 3, 7, 6), (6, 7, 5, 4), (4, 5, 1, 0), (2, 6, 4, 0), (7, 3, 1, 5)])
_uv = me_cube.uv_layers.new(name='UVMap')
_uv.uv.foreach_set('vector', [0.005, 0.5, 0.005, 5.5, 0.995, 5.5, 0.995, 0.5, -4.45, 0.5, -4.45, 5.5, 5.45, 5.5, 5.45, 0.5, 0.995, 0.5, 0.995, 5.5, 0.005, 5.5, 0.005, 0.5, 5.45, 0.5, 5.45, 5.5, -4.45, 5.5, -4.45, 0.5, -4.45, 1.0, 5.45, 1.0, 5.45, 0.0, -4.45, 0.0, 5.45, 1.0, -4.45, 1.0, -4.45, 0.0, 5.45, 0.0])
me_cube.materials.append(mat_material_002)
me_cube.update()
me_cube_002 = bpy.data.meshes.new('Cube.002')
me_cube_002.from_pydata([(-10.0, -1.0, 0.0), (-10.0, -1.0, 10.0), (-10.0, 1.0, 0.0), (-10.0, 1.0, 10.0), (30.0, -1.0, 0.0), (30.0, -1.0, 10.0), (30.0, 1.0, 0.0), (30.0, 1.0, 10.0)], [], [(0, 1, 3, 2), (2, 3, 7, 6), (6, 7, 5, 4), (4, 5, 1, 0), (2, 6, 4, 0), (7, 3, 1, 5)])
_uv = me_cube_002.uv_layers.new(name='UVMap')
_uv.uv.foreach_set('vector', [0.005, 0.5, 0.005, 5.5, 0.995, 5.5, 0.995, 0.5, -4.45, 0.5, -4.45, 5.5, 15.35, 5.5, 15.35, 0.5, 0.995, 0.5, 0.995, 5.5, 0.005, 5.5, 0.005, 0.5, 15.35, 0.5, 15.35, 5.5, -4.45, 5.5, -4.45, 0.5, -4.45, 1.0, 15.35, 1.0, 15.35, 0.0, -4.45, 0.0, 15.35, 1.0, -4.45, 1.0, -4.45, 0.0, 15.35, 0.0])
me_cube_002.materials.append(mat_material_002)
me_cube_002.update()
me_cube_003 = bpy.data.meshes.new('Cube.003')
me_cube_003.from_pydata([(-10.0, -1.0, 0.0), (-10.0, -1.0, 10.0), (-10.0, 1.0, 0.0), (-10.0, 1.0, 10.0), (30.0, -1.0, 0.0), (30.0, -1.0, 10.0), (30.0, 1.0, 0.0), (30.0, 1.0, 10.0)], [], [(0, 1, 3, 2), (2, 3, 7, 6), (6, 7, 5, 4), (4, 5, 1, 0), (2, 6, 4, 0), (7, 3, 1, 5)])
_uv = me_cube_003.uv_layers.new(name='UVMap')
_uv.uv.foreach_set('vector', [0.005, 0.5, 0.005, 5.5, 0.995, 5.5, 0.995, 0.5, -4.45, 0.5, -4.45, 5.5, 15.35, 5.5, 15.35, 0.5, 0.995, 0.5, 0.995, 5.5, 0.005, 5.5, 0.005, 0.5, 15.35, 0.5, 15.35, 5.5, -4.45, 5.5, -4.45, 0.5, -4.45, 1.0, 15.35, 1.0, 15.35, 0.0, -4.45, 0.0, 15.35, 1.0, -4.45, 1.0, -4.45, 0.0, 15.35, 0.0])
me_cube_003.materials.append(mat_material_002)
me_cube_003.update()
me_cube_004 = bpy.data.meshes.new('Cube.004')
me_cube_004.from_pydata([(-10.0, -1.0, 0.0), (-10.0, -1.0, 10.0), (-10.0, 1.0, 0.0), (-10.0, 1.0, 10.0), (30.0, -1.0, 0.0), (30.0, -1.0, 10.0), (30.0, 1.0, 0.0), (30.0, 1.0, 10.0)], [], [(0, 1, 3, 2), (2, 3, 7, 6), (6, 7, 5, 4), (4, 5, 1, 0), (2, 6, 4, 0), (7, 3, 1, 5)])
_uv = me_cube_004.uv_layers.new(name='UVMap')
_uv.uv.foreach_set('vector', [0.005, 0.5, 0.005, 5.5, 0.995, 5.5, 0.995, 0.5, -4.45, 0.5, -4.45, 5.5, 15.35, 5.5, 15.35, 0.5, 0.995, 0.5, 0.995, 5.5, 0.005, 5.5, 0.005, 0.5, 15.35, 0.5, 15.35, 5.5, -4.45, 5.5, -4.45, 0.5, -4.45, 1.0, 15.35, 1.0, 15.35, 0.0, -4.45, 0.0, 15.35, 1.0, -4.45, 1.0, -4.45, 0.0, 15.35, 0.0])
me_cube_004.materials.append(mat_material_002)
me_cube_004.update()
me_cube_005 = bpy.data.meshes.new('Cube.005')
me_cube_005.from_pydata([(-10.0, -1.0, 0.0), (-10.0, -1.0, 10.0), (-10.0, 1.0, 0.0), (-10.0, 1.0, 10.0), (10.0, -1.0, 0.0), (10.0, -1.0, 10.0), (10.0, 1.0, 0.0), (10.0, 1.0, 10.0)], [], [(0, 1, 3, 2), (2, 3, 7, 6), (6, 7, 5, 4), (4, 5, 1, 0), (2, 6, 4, 0), (7, 3, 1, 5)])
_uv = me_cube_005.uv_layers.new(name='UVMap')
_uv.uv.foreach_set('vector', [0.005, 0.5, 0.005, 5.5, 0.995, 5.5, 0.995, 0.5, -4.45, 0.5, -4.45, 5.5, 5.45, 5.5, 5.45, 0.5, 0.995, 0.5, 0.995, 5.5, 0.005, 5.5, 0.005, 0.5, 5.45, 0.5, 5.45, 5.5, -4.45, 5.5, -4.45, 0.5, -4.45, 1.0, 5.45, 1.0, 5.45, 0.0, -4.45, 0.0, 5.45, 1.0, -4.45, 1.0, -4.45, 0.0, 5.45, 0.0])
me_cube_005.materials.append(mat_material_002)
me_cube_005.update()
me_cube_006 = bpy.data.meshes.new('Cube.006')
me_cube_006.from_pydata([(-10.0, -1.0, 0.0), (-10.0, -1.0, 10.0), (-10.0, 1.0, 0.0), (-10.0, 1.0, 10.0), (10.0, -1.0, 0.0), (10.0, -1.0, 10.0), (10.0, 1.0, 0.0), (10.0, 1.0, 10.0)], [], [(0, 1, 3, 2), (2, 3, 7, 6), (6, 7, 5, 4), (4, 5, 1, 0), (2, 6, 4, 0), (7, 3, 1, 5)])
_uv = me_cube_006.uv_layers.new(name='UVMap')
_uv.uv.foreach_set('vector', [0.005, 0.5, 0.005, 5.5, 0.995, 5.5, 0.995, 0.5, -4.45, 0.5, -4.45, 5.5, 5.45, 5.5, 5.45, 0.5, 0.995, 0.5, 0.995, 5.5, 0.005, 5.5, 0.005, 0.5, 5.45, 0.5, 5.45, 5.5, -4.45, 5.5, -4.45, 0.5, -4.45, 1.0, 5.45, 1.0, 5.45, 0.0, -4.45, 0.0, 5.45, 1.0, -4.45, 1.0, -4.45, 0.0, 5.45, 0.0])
me_cube_006.materials.append(mat_material_002)
me_cube_006.update()
me_cube_007 = bpy.data.meshes.new('Cube.007')
me_cube_007.from_pydata([(-10.0, -1.0, 0.0), (-10.0, -1.0, 10.0), (-10.0, 1.0, 0.0), (-10.0, 1.0, 10.0), (10.0, -1.0, 0.0), (10.0, -1.0, 10.0), (10.0, 1.0, 0.0), (10.0, 1.0, 10.0)], [], [(0, 1, 3, 2), (2, 3, 7, 6), (6, 7, 5, 4), (4, 5, 1, 0), (2, 6, 4, 0), (7, 3, 1, 5)])
_uv = me_cube_007.uv_layers.new(name='UVMap')
_uv.uv.foreach_set('vector', [0.005, 0.5, 0.005, 5.5, 0.995, 5.5, 0.995, 0.5, -4.45, 0.5, -4.45, 5.5, 5.45, 5.5, 5.45, 0.5, 0.995, 0.5, 0.995, 5.5, 0.005, 5.5, 0.005, 0.5, 5.45, 0.5, 5.45, 5.5, -4.45, 5.5, -4.45, 0.5, -4.45, 1.0, 5.45, 1.0, 5.45, 0.0, -4.45, 0.0, 5.45, 1.0, -4.45, 1.0, -4.45, 0.0, 5.45, 0.0])
me_cube_007.materials.append(mat_material_002)
me_cube_007.update()
me_cube_008 = bpy.data.meshes.new('Cube.008')
me_cube_008.from_pydata([(-10.0, -1.0, 0.0), (-10.0, -1.0, 10.0), (-10.0, 1.0, 0.0), (-10.0, 1.0, 10.0), (10.0, -1.0, 0.0), (10.0, -1.0, 10.0), (10.0, 1.0, 0.0), (10.0, 1.0, 10.0)], [], [(0, 1, 3, 2), (2, 3, 7, 6), (6, 7, 5, 4), (4, 5, 1, 0), (2, 6, 4, 0), (7, 3, 1, 5)])
_uv = me_cube_008.uv_layers.new(name='UVMap')
_uv.uv.foreach_set('vector', [0.005, 0.5, 0.005, 5.5, 0.995, 5.5, 0.995, 0.5, -4.45, 0.5, -4.45, 5.5, 5.45, 5.5, 5.45, 0.5, 0.995, 0.5, 0.995, 5.5, 0.005, 5.5, 0.005, 0.5, 5.45, 0.5, 5.45, 5.5, -4.45, 5.5, -4.45, 0.5, -4.45, 1.0, 5.45, 1.0, 5.45, 0.0, -4.45, 0.0, 5.45, 1.0, -4.45, 1.0, -4.45, 0.0, 5.45, 0.0])
me_cube_008.materials.append(mat_material_002)
me_cube_008.update()
me_cube_009 = bpy.data.meshes.new('Cube.009')
me_cube_009.from_pydata([(-10.0, -1.0, 0.0), (-10.0, -1.0, 10.0), (-10.0, 1.0, 0.0), (-10.0, 1.0, 10.0), (10.0, -1.0, 0.0), (10.0, -1.0, 10.0), (10.0, 1.0, 0.0), (10.0, 1.0, 10.0)], [], [(0, 1, 3, 2), (2, 3, 7, 6), (6, 7, 5, 4), (4, 5, 1, 0), (2, 6, 4, 0), (7, 3, 1, 5)])
_uv = me_cube_009.uv_layers.new(name='UVMap')
_uv.uv.foreach_set('vector', [0.005, 0.5, 0.005, 5.5, 0.995, 5.5, 0.995, 0.5, -4.45, 0.5, -4.45, 5.5, 5.45, 5.5, 5.45, 0.5, 0.995, 0.5, 0.995, 5.5, 0.005, 5.5, 0.005, 0.5, 5.45, 0.5, 5.45, 5.5, -4.45, 5.5, -4.45, 0.5, -4.45, 1.0, 5.45, 1.0, 5.45, 0.0, -4.45, 0.0, 5.45, 1.0, -4.45, 1.0, -4.45, 0.0, 5.45, 0.0])
me_cube_009.materials.append(mat_material_002)
me_cube_009.update()
me_cube_010 = bpy.data.meshes.new('Cube.010')
me_cube_010.from_pydata([(-10.0, -1.0, 0.0), (-10.0, -1.0, 10.0), (-10.0, 1.0, 0.0), (-10.0, 1.0, 10.0), (40.0, -1.0, 0.0), (40.0, -1.0, 10.0), (40.0, 1.0, 0.0), (40.0, 1.0, 10.0)], [], [(0, 1, 3, 2), (2, 3, 7, 6), (6, 7, 5, 4), (4, 5, 1, 0), (2, 6, 4, 0), (7, 3, 1, 5)])
_uv = me_cube_010.uv_layers.new(name='UVMap')
_uv.uv.foreach_set('vector', [0.005, 0.5, 0.005, 5.5, 0.995, 5.5, 0.995, 0.5, -4.45, 0.5, -4.45, 5.5, 20.3, 5.5, 20.3, 0.5, 0.995, 0.5, 0.995, 5.5, 0.005, 5.5, 0.005, 0.5, 20.3, 0.5, 20.3, 5.5, -4.45, 5.5, -4.45, 0.5, -4.45, 1.0, 20.3, 1.0, 20.3, -2.384e-07, -4.45, 0.0, 20.3, 1.0, -4.45, 1.0, -4.45, 0.0, 20.3, -2.384e-07])
me_cube_010.materials.append(mat_material_002)
me_cube_010.update()
me_cube_012 = bpy.data.meshes.new('Cube.012')
me_cube_012.from_pydata([(-10.0, -1.0, 0.0), (-10.0, -1.0, 10.0), (-10.0, 1.0, 0.0), (-10.0, 1.0, 10.0), (10.0, -1.0, 0.0), (10.0, -1.0, 10.0), (10.0, 1.0, 0.0), (10.0, 1.0, 10.0)], [], [(0, 1, 3, 2), (2, 3, 7, 6), (6, 7, 5, 4), (4, 5, 1, 0), (2, 6, 4, 0), (7, 3, 1, 5)])
_uv = me_cube_012.uv_layers.new(name='UVMap')
_uv.uv.foreach_set('vector', [0.005, 0.5, 0.005, 5.5, 0.995, 5.5, 0.995, 0.5, -4.45, 0.5, -4.45, 5.5, 5.45, 5.5, 5.45, 0.5, 0.995, 0.5, 0.995, 5.5, 0.005, 5.5, 0.005, 0.5, 5.45, 0.5, 5.45, 5.5, -4.45, 5.5, -4.45, 0.5, -4.45, 1.0, 5.45, 1.0, 5.45, 0.0, -4.45, 0.0, 5.45, 1.0, -4.45, 1.0, -4.45, 0.0, 5.45, 0.0])
me_cube_012.materials.append(mat_material_002)
me_cube_012.update()
me_cube_013 = bpy.data.meshes.new('Cube.013')
me_cube_013.from_pydata([(-10.0, -1.0, 0.0), (-10.0, -1.0, 10.0), (-10.0, 1.0, 0.0), (-10.0, 1.0, 10.0), (10.0, -1.0, 0.0), (10.0, -1.0, 10.0), (10.0, 1.0, 0.0), (10.0, 1.0, 10.0)], [], [(0, 1, 3, 2), (2, 3, 7, 6), (6, 7, 5, 4), (4, 5, 1, 0), (2, 6, 4, 0), (7, 3, 1, 5)])
_uv = me_cube_013.uv_layers.new(name='UVMap')
_uv.uv.foreach_set('vector', [0.005, 0.5, 0.005, 5.5, 0.995, 5.5, 0.995, 0.5, -4.45, 0.5, -4.45, 5.5, 5.45, 5.5, 5.45, 0.5, 0.995, 0.5, 0.995, 5.5, 0.005, 5.5, 0.005, 0.5, 5.45, 0.5, 5.45, 5.5, -4.45, 5.5, -4.45, 0.5, -4.45, 1.0, 5.45, 1.0, 5.45, 0.0, -4.45, 0.0, 5.45, 1.0, -4.45, 1.0, -4.45, 0.0, 5.45, 0.0])
me_cube_013.materials.append(mat_material_002)
me_cube_013.update()
me_cube_014 = bpy.data.meshes.new('Cube.014')
me_cube_014.from_pydata([(-10.0, -1.0, 0.0), (-10.0, -1.0, 10.0), (-10.0, 1.0, 0.0), (-10.0, 1.0, 10.0), (10.0, -1.0, 0.0), (10.0, -1.0, 10.0), (10.0, 1.0, 0.0), (10.0, 1.0, 10.0)], [], [(0, 1, 3, 2), (2, 3, 7, 6), (6, 7, 5, 4), (4, 5, 1, 0), (2, 6, 4, 0), (7, 3, 1, 5)])
_uv = me_cube_014.uv_layers.new(name='UVMap')
_uv.uv.foreach_set('vector', [0.005, 0.5, 0.005, 5.5, 0.995, 5.5, 0.995, 0.5, -4.45, 0.5, -4.45, 5.5, 5.45, 5.5, 5.45, 0.5, 0.995, 0.5, 0.995, 5.5, 0.005, 5.5, 0.005, 0.5, 5.45, 0.5, 5.45, 5.5, -4.45, 5.5, -4.45, 0.5, -4.45, 1.0, 5.45, 1.0, 5.45, 0.0, -4.45, 0.0, 5.45, 1.0, -4.45, 1.0, -4.45, 0.0, 5.45, 0.0])
me_cube_014.materials.append(mat_material_002)
me_cube_014.update()
me_cube_015 = bpy.data.meshes.new('Cube.015')
me_cube_015.from_pydata([(-10.0, -1.0, 0.0), (-10.0, -1.0, 10.0), (-10.0, 1.0, 0.0), (-10.0, 1.0, 10.0), (10.0, -1.0, 0.0), (10.0, -1.0, 10.0), (10.0, 1.0, 0.0), (10.0, 1.0, 10.0)], [], [(0, 1, 3, 2), (2, 3, 7, 6), (6, 7, 5, 4), (4, 5, 1, 0), (2, 6, 4, 0), (7, 3, 1, 5)])
_uv = me_cube_015.uv_layers.new(name='UVMap')
_uv.uv.foreach_set('vector', [0.005, 0.5, 0.005, 5.5, 0.995, 5.5, 0.995, 0.5, -4.45, 0.5, -4.45, 5.5, 5.45, 5.5, 5.45, 0.5, 0.995, 0.5, 0.995, 5.5, 0.005, 5.5, 0.005, 0.5, 5.45, 0.5, 5.45, 5.5, -4.45, 5.5, -4.45, 0.5, -4.45, 1.0, 5.45, 1.0, 5.45, 0.0, -4.45, 0.0, 5.45, 1.0, -4.45, 1.0, -4.45, 0.0, 5.45, 0.0])
me_cube_015.materials.append(mat_material_002)
me_cube_015.update()
me_cube_016 = bpy.data.meshes.new('Cube.016')
me_cube_016.from_pydata([(-10.0, -1.0, 0.0), (-10.0, -1.0, 10.0), (-10.0, 1.0, 0.0), (-10.0, 1.0, 10.0), (10.0, -1.0, 0.0), (10.0, -1.0, 10.0), (10.0, 1.0, 0.0), (10.0, 1.0, 10.0)], [], [(0, 1, 3, 2), (2, 3, 7, 6), (6, 7, 5, 4), (4, 5, 1, 0), (2, 6, 4, 0), (7, 3, 1, 5)])
_uv = me_cube_016.uv_layers.new(name='UVMap')
_uv.uv.foreach_set('vector', [0.005, 0.5, 0.005, 5.5, 0.995, 5.5, 0.995, 0.5, -4.45, 0.5, -4.45, 5.5, 5.45, 5.5, 5.45, 0.5, 0.995, 0.5, 0.995, 5.5, 0.005, 5.5, 0.005, 0.5, 5.45, 0.5, 5.45, 5.5, -4.45, 5.5, -4.45, 0.5, -4.45, 1.0, 5.45, 1.0, 5.45, 0.0, -4.45, 0.0, 5.45, 1.0, -4.45, 1.0, -4.45, 0.0, 5.45, 0.0])
me_cube_016.materials.append(mat_material_002)
me_cube_016.update()
me_cube_017 = bpy.data.meshes.new('Cube.017')
me_cube_017.from_pydata([(-10.0, -1.0, 0.0), (-10.0, -1.0, 10.0), (-10.0, 1.0, 0.0), (-10.0, 1.0, 10.0), (10.0, -1.0, 0.0), (10.0, -1.0, 10.0), (10.0, 1.0, 0.0), (10.0, 1.0, 10.0)], [], [(0, 1, 3, 2), (2, 3, 7, 6), (6, 7, 5, 4), (4, 5, 1, 0), (2, 6, 4, 0), (7, 3, 1, 5)])
_uv = me_cube_017.uv_layers.new(name='UVMap')
_uv.uv.foreach_set('vector', [0.005, 0.5, 0.005, 5.5, 0.995, 5.5, 0.995, 0.5, -4.45, 0.5, -4.45, 5.5, 5.45, 5.5, 5.45, 0.5, 0.995, 0.5, 0.995, 5.5, 0.005, 5.5, 0.005, 0.5, 5.45, 0.5, 5.45, 5.5, -4.45, 5.5, -4.45, 0.5, -4.45, 1.0, 5.45, 1.0, 5.45, 0.0, -4.45, 0.0, 5.45, 1.0, -4.45, 1.0, -4.45, 0.0, 5.45, 0.0])
me_cube_017.materials.append(mat_material_002)
me_cube_017.update()
me_cube_018 = bpy.data.meshes.new('Cube.018')
me_cube_018.from_pydata([(-10.0, -1.0, 0.0), (-10.0, -1.0, 10.0), (-10.0, 1.0, 0.0), (-10.0, 1.0, 10.0), (10.0, -1.0, 0.0), (10.0, -1.0, 10.0), (10.0, 1.0, 0.0), (10.0, 1.0, 10.0)], [], [(0, 1, 3, 2), (2, 3, 7, 6), (6, 7, 5, 4), (4, 5, 1, 0), (2, 6, 4, 0), (7, 3, 1, 5)])
_uv = me_cube_018.uv_layers.new(name='UVMap')
_uv.uv.foreach_set('vector', [0.005, 0.5, 0.005, 5.5, 0.995, 5.5, 0.995, 0.5, -4.45, 0.5, -4.45, 5.5, 5.45, 5.5, 5.45, 0.5, 0.995, 0.5, 0.995, 5.5, 0.005, 5.5, 0.005, 0.5, 5.45, 0.5, 5.45, 5.5, -4.45, 5.5, -4.45, 0.5, -4.45, 1.0, 5.45, 1.0, 5.45, 0.0, -4.45, 0.0, 5.45, 1.0, -4.45, 1.0, -4.45, 0.0, 5.45, 0.0])
me_cube_018.materials.append(mat_material_002)
me_cube_018.update()
me_cube_019 = bpy.data.meshes.new('Cube.019')
me_cube_019.from_pydata([(-10.0, -1.0, 0.0), (-10.0, -1.0, 10.0), (-10.0, 1.0, 0.0), (-10.0, 1.0, 10.0), (10.0, -1.0, 0.0), (10.0, -1.0, 10.0), (10.0, 1.0, 0.0), (10.0, 1.0, 10.0)], [], [(0, 1, 3, 2), (2, 3, 7, 6), (6, 7, 5, 4), (4, 5, 1, 0), (2, 6, 4, 0), (7, 3, 1, 5)])
_uv = me_cube_019.uv_layers.new(name='UVMap')
_uv.uv.foreach_set('vector', [0.005, 0.5, 0.005, 5.5, 0.995, 5.5, 0.995, 0.5, -4.45, 0.5, -4.45, 5.5, 5.45, 5.5, 5.45, 0.5, 0.995, 0.5, 0.995, 5.5, 0.005, 5.5, 0.005, 0.5, 5.45, 0.5, 5.45, 5.5, -4.45, 5.5, -4.45, 0.5, -4.45, 1.0, 5.45, 1.0, 5.45, 0.0, -4.45, 0.0, 5.45, 1.0, -4.45, 1.0, -4.45, 0.0, 5.45, 0.0])
me_cube_019.materials.append(mat_material_002)
me_cube_019.update()
me_cube_020 = bpy.data.meshes.new('Cube.020')
me_cube_020.from_pydata([(-10.0, -1.0, 0.0), (-10.0, -1.0, 10.0), (-10.0, 1.0, 0.0), (-10.0, 1.0, 10.0), (10.0, -1.0, 0.0), (10.0, -1.0, 10.0), (10.0, 1.0, 0.0), (10.0, 1.0, 10.0)], [], [(0, 1, 3, 2), (2, 3, 7, 6), (6, 7, 5, 4), (4, 5, 1, 0), (2, 6, 4, 0), (7, 3, 1, 5)])
_uv = me_cube_020.uv_layers.new(name='UVMap')
_uv.uv.foreach_set('vector', [0.005, 0.5, 0.005, 5.5, 0.995, 5.5, 0.995, 0.5, -4.45, 0.5, -4.45, 5.5, 5.45, 5.5, 5.45, 0.5, 0.995, 0.5, 0.995, 5.5, 0.005, 5.5, 0.005, 0.5, 5.45, 0.5, 5.45, 5.5, -4.45, 5.5, -4.45, 0.5, -4.45, 1.0, 5.45, 1.0, 5.45, 0.0, -4.45, 0.0, 5.45, 1.0, -4.45, 1.0, -4.45, 0.0, 5.45, 0.0])
me_cube_020.materials.append(mat_material_002)
me_cube_020.update()
me_cube_021 = bpy.data.meshes.new('Cube.021')
me_cube_021.from_pydata([(-10.0, -1.0, 0.0), (-10.0, -1.0, 10.0), (-10.0, 1.0, 0.0), (-10.0, 1.0, 10.0), (10.0, -1.0, 0.0), (10.0, -1.0, 10.0), (10.0, 1.0, 0.0), (10.0, 1.0, 10.0)], [], [(0, 1, 3, 2), (2, 3, 7, 6), (6, 7, 5, 4), (4, 5, 1, 0), (2, 6, 4, 0), (7, 3, 1, 5)])
_uv = me_cube_021.uv_layers.new(name='UVMap')
_uv.uv.foreach_set('vector', [0.005, 0.5, 0.005, 5.5, 0.995, 5.5, 0.995, 0.5, -4.45, 0.5, -4.45, 5.5, 5.45, 5.5, 5.45, 0.5, 0.995, 0.5, 0.995, 5.5, 0.005, 5.5, 0.005, 0.5, 5.45, 0.5, 5.45, 5.5, -4.45, 5.5, -4.45, 0.5, -4.45, 1.0, 5.45, 1.0, 5.45, 0.0, -4.45, 0.0, 5.45, 1.0, -4.45, 1.0, -4.45, 0.0, 5.45, 0.0])
me_cube_021.materials.append(mat_material_002)
me_cube_021.update()
me_cube_023 = bpy.data.meshes.new('Cube.023')
me_cube_023.from_pydata([(-10.0, -1.0, 0.0), (-10.0, -1.0, 10.0), (-10.0, 1.0, 0.0), (-10.0, 1.0, 10.0), (10.0, -1.0, 0.0), (10.0, -1.0, 10.0), (10.0, 1.0, 0.0), (10.0, 1.0, 10.0)], [], [(0, 1, 3, 2), (2, 3, 7, 6), (6, 7, 5, 4), (4, 5, 1, 0), (2, 6, 4, 0), (7, 3, 1, 5)])
_uv = me_cube_023.uv_layers.new(name='UVMap')
_uv.uv.foreach_set('vector', [0.005, 0.5, 0.005, 5.5, 0.995, 5.5, 0.995, 0.5, -4.45, 0.5, -4.45, 5.5, 5.45, 5.5, 5.45, 0.5, 0.995, 0.5, 0.995, 5.5, 0.005, 5.5, 0.005, 0.5, 5.45, 0.5, 5.45, 5.5, -4.45, 5.5, -4.45, 0.5, -4.45, 1.0, 5.45, 1.0, 5.45, 0.0, -4.45, 0.0, 5.45, 1.0, -4.45, 1.0, -4.45, 0.0, 5.45, 0.0])
me_cube_023.materials.append(mat_material_002)
me_cube_023.update()
me_cube_024 = bpy.data.meshes.new('Cube.024')
me_cube_024.from_pydata([(-10.0, -1.0, 0.0), (-10.0, -1.0, 10.0), (-10.0, 1.0, 0.0), (-10.0, 1.0, 10.0), (10.0, -1.0, 0.0), (10.0, -1.0, 10.0), (10.0, 1.0, 0.0), (10.0, 1.0, 10.0)], [], [(0, 1, 3, 2), (2, 3, 7, 6), (6, 7, 5, 4), (4, 5, 1, 0), (2, 6, 4, 0), (7, 3, 1, 5)])
_uv = me_cube_024.uv_layers.new(name='UVMap')
_uv.uv.foreach_set('vector', [0.005, 0.5, 0.005, 5.5, 0.995, 5.5, 0.995, 0.5, -4.45, 0.5, -4.45, 5.5, 5.45, 5.5, 5.45, 0.5, 0.995, 0.5, 0.995, 5.5, 0.005, 5.5, 0.005, 0.5, 5.45, 0.5, 5.45, 5.5, -4.45, 5.5, -4.45, 0.5, -4.45, 1.0, 5.45, 1.0, 5.45, 0.0, -4.45, 0.0, 5.45, 1.0, -4.45, 1.0, -4.45, 0.0, 5.45, 0.0])
me_cube_024.materials.append(mat_material_002)
me_cube_024.update()

# ---- objects
ob_plane_001 = bpy.data.objects.new('Plane.001', me_plane_002)
ob_plane = bpy.data.objects.new('Plane', me_plane_001)
ob_cube_030 = bpy.data.objects.new('Cube.030', me_cube_163)
ob_wall = bpy.data.objects.new('wall', me_cube)
ob_wall_001 = bpy.data.objects.new('wall.001', me_cube_002)
ob_wall_002 = bpy.data.objects.new('wall.002', me_cube_003)
ob_wall_003 = bpy.data.objects.new('wall.003', me_cube_004)
ob_wall_004 = bpy.data.objects.new('wall.004', me_cube_005)
ob_wall_005 = bpy.data.objects.new('wall.005', me_cube_006)
ob_wall_006 = bpy.data.objects.new('wall.006', me_cube_007)
ob_wall_007 = bpy.data.objects.new('wall.007', me_cube_008)
ob_wall_008 = bpy.data.objects.new('wall.008', me_cube_009)
ob_wall_009 = bpy.data.objects.new('wall.009', me_cube_010)
ob_wall_010 = bpy.data.objects.new('wall.010', me_cube_012)
ob_wall_011 = bpy.data.objects.new('wall.011', me_cube_013)
ob_wall_012 = bpy.data.objects.new('wall.012', me_cube_014)
ob_wall_013 = bpy.data.objects.new('wall.013', me_cube_015)
ob_wall_014 = bpy.data.objects.new('wall.014', me_cube_016)
ob_wall_015 = bpy.data.objects.new('wall.015', me_cube_017)
ob_wall_016 = bpy.data.objects.new('wall.016', me_cube_018)
ob_wall_017 = bpy.data.objects.new('wall.017', me_cube_019)
ob_wall_018 = bpy.data.objects.new('wall.018', me_cube_020)
ob_wall_019 = bpy.data.objects.new('wall.019', me_cube_021)
ob_wall_020 = bpy.data.objects.new('wall.020', me_cube_023)
ob_wall_021 = bpy.data.objects.new('wall.021', me_cube_024)

# ---- transforms, parenting, visibility, modifiers, constraints
ob_plane_001.location = (0.0, 0.0, 10.0)
ob_plane_001.rotation_euler = (-0.0, 3.142, -0.0)
ob_plane_001.scale = (50.0, 50.0, 50.0)
ob_plane.location = (0.0, 0.0, 0.0)
ob_plane.scale = (50.0, 50.0, 50.0)
ob_cube_030.location = (0.0, 0.0, 0.0)
ob_cube_030.scale = (2.0, 2.0, 1.0)
ob_wall.location = (0.0, -30.0, 0.0)
ob_wall_001.location = (-40.0, 0.0, 0.0)
ob_wall_002.location = (0.0, 20.0, 0.0)
ob_wall_003.location = (50.0, -20.0, 0.0)
ob_wall_003.rotation_euler = (0.0, -0.0, 1.571)
ob_wall_004.location = (41.0, -30.0, 0.0)
ob_wall_005.location = (30.0, -50.0, 0.0)
ob_wall_006.location = (-50.0, 0.0, 0.0)
ob_wall_006.rotation_euler = (0.0, -0.0, 1.571)
ob_wall_007.location = (-30.0, 30.0, 0.0)
ob_wall_008.location = (-30.0, 30.0, 0.0)
ob_wall_008.rotation_euler = (0.0, -0.0, 1.571)
ob_wall_009.location = (-50.0, 10.0, 0.0)
ob_wall_009.rotation_euler = (0.0, -0.0, 1.571)
ob_wall_010.location = (0.0, 40.0, 0.0)
ob_wall_011.location = (30.0, -10.0, 0.0)
ob_wall_012.location = (21.0, 0.0, 0.0)
ob_wall_012.rotation_euler = (0.0, -0.0, 1.571)
ob_wall_013.location = (31.0, 0.0, 0.0)
ob_wall_013.rotation_euler = (0.0, -0.0, 1.571)
ob_wall_014.location = (21.0, -30.0, 0.0)
ob_wall_014.rotation_euler = (0.0, -0.0, 1.571)
ob_wall_015.location = (12.0, -21.0, 0.0)
ob_wall_015.rotation_euler = (0.0, -0.0, 3.142)
ob_wall_016.location = (-30.0, -30.0, 0.0)
ob_wall_017.location = (-30.0, -20.0, 0.0)
ob_wall_018.location = (0.0, -50.0, 0.0)
ob_wall_019.location = (0.0, -40.0, 0.0)
ob_wall_019.rotation_euler = (0.0, -0.0, 1.571)
ob_wall_020.location = (-30.0, -40.0, 0.0)
ob_wall_020.rotation_euler = (0.0, -0.0, 1.571)
ob_wall_021.location = (-50.0, -40.0, 0.0)
ob_wall_021.rotation_euler = (0.0, -0.0, 1.571)

# ---- collection membership
col_collection.objects.link(ob_plane_001)
col_collection.objects.link(ob_plane)
col_collection.objects.link(ob_cube_030)
col_collection.objects.link(ob_wall)
col_collection.objects.link(ob_wall_001)
col_collection.objects.link(ob_wall_002)
col_collection.objects.link(ob_wall_003)
col_collection.objects.link(ob_wall_004)
col_collection.objects.link(ob_wall_005)
col_collection.objects.link(ob_wall_006)
col_collection.objects.link(ob_wall_007)
col_collection.objects.link(ob_wall_008)
col_collection.objects.link(ob_wall_009)
col_collection.objects.link(ob_wall_010)
col_collection.objects.link(ob_wall_011)
col_collection.objects.link(ob_wall_012)
col_collection.objects.link(ob_wall_013)
col_collection.objects.link(ob_wall_014)
col_collection.objects.link(ob_wall_015)
col_collection.objects.link(ob_wall_016)
col_collection.objects.link(ob_wall_017)
col_collection.objects.link(ob_wall_018)
col_collection.objects.link(ob_wall_019)
col_collection.objects.link(ob_wall_020)
col_collection.objects.link(ob_wall_021)

# ---- scene / render settings (as saved in the file)
scene.frame_start = 1; scene.frame_end = 250; scene.frame_set(1)
scene.render.engine = 'BLENDER_EEVEE_NEXT'
scene.cycles.sampling_pattern = 'TABULATED_SOBOL'
scene.cycles.use_light_tree = False
scene.view_settings.view_transform = 'Filmic'
bpy.context.view_layer.update()

# ---- added for rendering (the .blend has no active camera and no usable light): camera, sun
cam_auto = bpy.data.cameras.new('AutoCamera')
cam_auto.lens = 50.0
cam_auto.sensor_width = 36.0
cam_auto.clip_end = 2338.42
ob_auto_camera = bpy.data.objects.new('AutoCamera', cam_auto)
scene.collection.objects.link(ob_auto_camera)
ob_auto_camera.location = (133.244, -160.393, 112.395)
ob_auto_camera.rotation_euler = (1.09748, -7.21219e-08, 0.694738)
scene.camera = ob_auto_camera
light_auto_sun = bpy.data.lights.new('AutoSun', 'SUN')
light_auto_sun.energy = 3.0
light_auto_sun.angle = 0.0523599
ob_auto_sun = bpy.data.objects.new('AutoSun', light_auto_sun)
scene.collection.objects.link(ob_auto_sun)
ob_auto_sun.rotation_euler = (0.872665, 0.174533, 0.523599)
bpy.context.view_layer.update()
